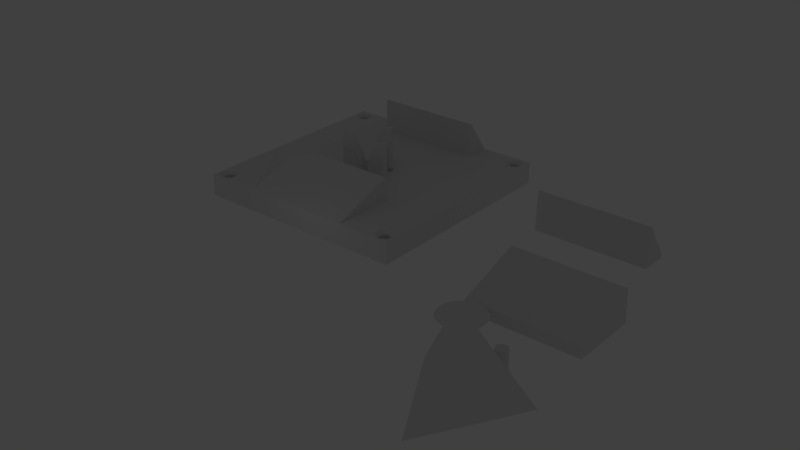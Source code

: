 # Source: Tetra_base_Inverted_jig_and_angle_guides_with_cutters.blend  (saved by Blender 2.78.0; exported with 4.5.12 LTS)
import bpy
from mathutils import Matrix  # noqa: F401  (used for matrix-valued properties, if any)

bpy.ops.wm.read_factory_settings(use_empty=True)
scene = bpy.context.scene
scene.name = 'Scene'

# ---- collections
col_collection_1 = bpy.data.collections.new('Collection 1'); scene.collection.children.link(col_collection_1)

# ---- world
world_world = bpy.data.worlds.new('World'); scene.world = world_world
world_world.color = (0.05088, 0.05088, 0.05088)
world_world.use_sun_shadow = False
world_world.sun_shadow_jitter_overblur = 0.0
world_world.cycles.sampling_method = 'MANUAL'

# ---- lights
light_point_003 = bpy.data.lights.new('Point.003', 'POINT')
light_point_003.transmission_factor = 0.0
light_point_003.energy = 200.0
light_point_003.shadow_buffer_clip_start = 0.5
light_point_003.shadow_soft_size = 1.0
light_point_003.shadow_maximum_resolution = 0.006
light_point_003.use_absolute_resolution = True
light_point_002 = bpy.data.lights.new('Point.002', 'POINT')
light_point_002.transmission_factor = 0.0
light_point_002.energy = 100.0
light_point_002.shadow_buffer_clip_start = 0.5
light_point_002.shadow_soft_size = 1.0
light_point_002.shadow_maximum_resolution = 0.006
light_point_002.use_absolute_resolution = True
light_point_001 = bpy.data.lights.new('Point.001', 'POINT')
light_point_001.transmission_factor = 0.0
light_point_001.energy = 50.0
light_point_001.shadow_buffer_clip_start = 0.5
light_point_001.shadow_soft_size = 1.0
light_point_001.shadow_maximum_resolution = 0.006
light_point_001.use_absolute_resolution = True
light_point = bpy.data.lights.new('Point', 'POINT')
light_point.transmission_factor = 0.0
light_point.energy = 500.0
light_point.shadow_buffer_clip_start = 0.5
light_point.shadow_soft_size = 1.0
light_point.shadow_maximum_resolution = 0.006
light_point.use_absolute_resolution = True

# ---- meshes
me_cube = bpy.data.meshes.new('Cube')
me_cube.from_pydata([(-10.0, -5.447, 2.936), (-10.0, -5.446, 4.409), (-10.0, 6.191, 2.936), (-10.0, 5.446, 14.68), (10.0, -5.447, 2.936), (10.0, -5.446, 4.409), (10.0, 6.191, 2.936), (10.0, 5.446, 14.68)], [], [(0, 1, 3, 2), (2, 3, 7, 6), (6, 7, 5, 4), (4, 5, 1, 0), (2, 6, 4, 0), (7, 3, 1, 5)])
me_cube.use_remesh_preserve_volume = False
me_cube.use_remesh_preserve_attributes = False
me_cube.use_mirror_vertex_groups = False
me_cube.update()
me_cube_004 = bpy.data.meshes.new('Cube.004')
me_cube_004.from_pydata([(-25.0, -14.94, -5.0), (-25.0, -14.94, -0.1545), (-25.0, 15.0, -5.0), (-25.0, 14.14, 10.13), (25.0, -14.94, -5.0), (25.0, -14.94, -0.1545), (25.0, 15.0, -5.0), (25.0, 14.14, 10.13)], [], [(0, 1, 3, 2), (2, 3, 7, 6), (6, 7, 5, 4), (4, 5, 1, 0), (2, 6, 4, 0), (7, 3, 1, 5)])
me_cube_004.use_remesh_preserve_volume = False
me_cube_004.use_remesh_preserve_attributes = False
me_cube_004.use_mirror_vertex_groups = False
me_cube_004.update()
me_cone_001 = bpy.data.meshes.new('Cone.001')
me_cone_001.from_pydata([(0.0, 10.0, 5.0), (1.253, 9.921, 5.0), (2.487, 9.686, 5.0), (3.681, 9.298, 5.0), (4.818, 8.763, 5.0), (5.878, 8.09, 5.0), (6.845, 7.29, 5.0), (7.705, 6.374, 5.0), (8.443, 5.358, 5.0), (9.048, 4.258, 5.0), (9.511, 3.09, 5.0), (9.823, 1.874, 5.0), (9.98, 0.6279, 5.0), (9.98, -0.6279, 5.0), (9.823, -1.874, 5.0), (9.511, -3.09, 5.0), (9.048, -4.258, 5.0), (8.443, -5.358, 5.0), (7.705, -6.374, 5.0), (6.845, -7.29, 5.0), (5.878, -8.09, 5.0), (4.818, -8.763, 5.0), (3.681, -9.298, 5.0), (2.487, -9.686, 5.0), (1.253, -9.921, 5.0), (-8.027e-06, -10.0, 5.0), (-1.253, -9.921, 5.0), (-2.487, -9.686, 5.0), (-3.681, -9.298, 5.0), (-4.818, -8.763, 5.0), (-5.878, -8.09, 5.0), (-6.845, -7.29, 5.0), (-7.705, -6.374, 5.0), (-8.443, -5.358, 5.0), (-9.048, -4.258, 5.0), (-9.511, -3.09, 5.0), (-9.823, -1.874, 5.0), (-9.98, -0.6279, 5.0), (-9.98, 0.6279, 5.0), (-9.823, 1.874, 5.0), (-9.511, 3.09, 5.0), (-9.048, 4.258, 5.0), (-8.443, 5.358, 5.0), (0.0, 0.0, -5.0), (-7.705, 6.374, 5.0), (-6.845, 7.29, 5.0), (-5.878, 8.09, 5.0), (-4.818, 8.763, 5.0), (-3.681, 9.298, 5.0), (-2.487, 9.686, 5.0), (-1.253, 9.921, 5.0)], [], [(43, 0, 1), (43, 1, 2), (43, 2, 3), (43, 3, 4), (43, 4, 5), (43, 5, 6), (43, 6, 7), (43, 7, 8), (43, 8, 9), (43, 9, 10), (43, 10, 11), (43, 11, 12), (43, 12, 13), (43, 13, 14), (43, 14, 15), (43, 15, 16), (43, 16, 17), (43, 17, 18), (43, 18, 19), (43, 19, 20), (43, 20, 21), (43, 21, 22), (43, 22, 23), (43, 23, 24), (43, 24, 25), (43, 25, 26), (43, 26, 27), (43, 27, 28), (43, 28, 29), (43, 29, 30), (43, 30, 31), (43, 31, 32), (43, 32, 33), (43, 33, 34), (43, 34, 35), (43, 35, 36), (43, 36, 37), (43, 37, 38), (43, 38, 39), (43, 39, 40), (43, 40, 41), (43, 41, 42), (43, 42, 44), (43, 44, 45), (43, 45, 46), (43, 46, 47), (43, 47, 48), (43, 48, 49), (1, 0, 50, 49, 48, 47, 46, 45, 44, 42, 41, 40, 39, 38, 37, 36, 35, 34, 33, 32, 31, 30, 29, 28, 27, 26, 25, 24, 23, 22, 21, 20, 19, 18, 17, 16, 15, 14, 13, 12, 11, 10, 9, 8, 7, 6, 5, 4, 3, 2), (43, 49, 50), (43, 50, 0)])
me_cone_001.use_remesh_preserve_volume = False
me_cone_001.use_remesh_preserve_attributes = False
me_cone_001.use_mirror_vertex_groups = False
me_cone_001.update()
me_cylinder_001 = bpy.data.meshes.new('Cylinder.001')
me_cylinder_001.from_pydata([(0.0, 5.0, -10.0), (0.0, 5.0, 10.0), (0.6267, 4.961, -10.0), (0.6267, 4.961, 10.0), (1.243, 4.843, -10.0), (1.243, 4.843, 10.0), (1.841, 4.649, -10.0), (1.841, 4.649, 10.0), (2.409, 4.382, -10.0), (2.409, 4.382, 10.0), (2.939, 4.045, -10.0), (2.939, 4.045, 10.0), (3.423, 3.645, -10.0), (3.423, 3.645, 10.0), (3.853, 3.187, -10.0), (3.853, 3.187, 10.0), (4.222, 2.679, -10.0), (4.222, 2.679, 10.0), (4.524, 2.129, -10.0), (4.524, 2.129, 10.0), (4.755, 1.545, -10.0), (4.755, 1.545, 10.0), (4.911, 0.9369, -10.0), (4.911, 0.9369, 10.0), (4.99, 0.314, -10.0), (4.99, 0.314, 10.0), (4.99, -0.314, -10.0), (4.99, -0.314, 10.0), (4.911, -0.9369, -10.0), (4.911, -0.9369, 10.0), (4.755, -1.545, -10.0), (4.755, -1.545, 10.0), (4.524, -2.129, -10.0), (4.524, -2.129, 10.0), (4.222, -2.679, -10.0), (4.222, -2.679, 10.0), (3.853, -3.187, -10.0), (3.853, -3.187, 10.0), (3.423, -3.645, -10.0), (3.423, -3.645, 10.0), (2.939, -4.045, -10.0), (2.939, -4.045, 10.0), (2.409, -4.382, -10.0), (2.409, -4.382, 10.0), (1.841, -4.649, -10.0), (1.841, -4.649, 10.0), (1.243, -4.843, -10.0), (1.243, -4.843, 10.0), (0.6267, -4.961, -10.0), (0.6267, -4.961, 10.0), (-4.013e-06, -5.0, -10.0), (-4.013e-06, -5.0, 10.0), (-0.6267, -4.961, -10.0), (-0.6267, -4.961, 10.0), (-1.243, -4.843, -10.0), (-1.243, -4.843, 10.0), (-1.841, -4.649, -10.0), (-1.841, -4.649, 10.0), (-2.409, -4.382, -10.0), (-2.409, -4.382, 10.0), (-2.939, -4.045, -10.0), (-2.939, -4.045, 10.0), (-3.423, -3.645, -10.0), (-3.423, -3.645, 10.0), (-3.853, -3.187, -10.0), (-3.853, -3.187, 10.0), (-4.222, -2.679, -10.0), (-4.222, -2.679, 10.0), (-4.524, -2.129, -10.0), (-4.524, -2.129, 10.0), (-4.755, -1.545, -10.0), (-4.755, -1.545, 10.0), (-4.911, -0.9369, -10.0), (-4.911, -0.9369, 10.0), (-4.99, -0.3139, -10.0), (-4.99, -0.3139, 10.0), (-4.99, 0.314, -10.0), (-4.99, 0.314, 10.0), (-4.911, 0.9369, -10.0), (-4.911, 0.9369, 10.0), (-4.755, 1.545, -10.0), (-4.755, 1.545, 10.0), (-4.524, 2.129, -10.0), (-4.524, 2.129, 10.0), (-4.222, 2.679, -10.0), (-4.222, 2.679, 10.0), (-3.853, 3.187, -10.0), (-3.853, 3.187, 10.0), (-3.423, 3.645, -10.0), (-3.423, 3.645, 10.0), (-2.939, 4.045, -10.0), (-2.939, 4.045, 10.0), (-2.409, 4.382, -10.0), (-2.409, 4.382, 10.0), (-1.841, 4.649, -10.0), (-1.841, 4.649, 10.0), (-1.243, 4.843, -10.0), (-1.243, 4.843, 10.0), (-0.6267, 4.961, -10.0), (-0.6267, 4.961, 10.0)], [], [(0, 1, 3, 2), (2, 3, 5, 4), (4, 5, 7, 6), (6, 7, 9, 8), (8, 9, 11, 10), (10, 11, 13, 12), (12, 13, 15, 14), (14, 15, 17, 16), (16, 17, 19, 18), (18, 19, 21, 20), (20, 21, 23, 22), (22, 23, 25, 24), (24, 25, 27, 26), (26, 27, 29, 28), (28, 29, 31, 30), (30, 31, 33, 32), (32, 33, 35, 34), (34, 35, 37, 36), (36, 37, 39, 38), (38, 39, 41, 40), (40, 41, 43, 42), (42, 43, 45, 44), (44, 45, 47, 46), (46, 47, 49, 48), (48, 49, 51, 50), (50, 51, 53, 52), (52, 53, 55, 54), (54, 55, 57, 56), (56, 57, 59, 58), (58, 59, 61, 60), (60, 61, 63, 62), (62, 63, 65, 64), (64, 65, 67, 66), (66, 67, 69, 68), (68, 69, 71, 70), (70, 71, 73, 72), (72, 73, 75, 74), (74, 75, 77, 76), (76, 77, 79, 78), (78, 79, 81, 80), (80, 81, 83, 82), (82, 83, 85, 84), (84, 85, 87, 86), (86, 87, 89, 88), (88, 89, 91, 90), (90, 91, 93, 92), (92, 93, 95, 94), (94, 95, 97, 96), (3, 1, 99, 97, 95, 93, 91, 89, 87, 85, 83, 81, 79, 77, 75, 73, 71, 69, 67, 65, 63, 61, 59, 57, 55, 53, 51, 49, 47, 45, 43, 41, 39, 37, 35, 33, 31, 29, 27, 25, 23, 21, 19, 17, 15, 13, 11, 9, 7, 5), (96, 97, 99, 98), (98, 99, 1, 0), (0, 2, 4, 6, 8, 10, 12, 14, 16, 18, 20, 22, 24, 26, 28, 30, 32, 34, 36, 38, 40, 42, 44, 46, 48, 50, 52, 54, 56, 58, 60, 62, 64, 66, 68, 70, 72, 74, 76, 78, 80, 82, 84, 86, 88, 90, 92, 94, 96, 98)])
me_cylinder_001.use_remesh_preserve_volume = False
me_cylinder_001.use_remesh_preserve_attributes = False
me_cylinder_001.use_mirror_vertex_groups = False
me_cylinder_001.update()
me_cone = bpy.data.meshes.new('Cone')
me_cone.from_pydata([(2.031e-06, -26.83, -9.484), (-23.23, 13.41, -9.484), (-2.031e-06, 5.722e-06, 28.45), (23.23, 13.41, -9.484)], [], [(0, 2, 1), (1, 2, 3), (3, 2, 0), (0, 1, 3)])
me_cone.use_remesh_preserve_volume = False
me_cone.use_remesh_preserve_attributes = False
me_cone.use_mirror_vertex_groups = False
me_cone.update()
me_cube_002 = bpy.data.meshes.new('Cube.002')
me_cube_002.from_pydata([(25.0, 39.09, 25.4), (-25.0, 39.09, 25.4), (-25.0, -49.93, 5.155), (-25.0, -49.93, 10.0), (-25.0, -19.99, 5.155), (-25.0, -20.85, 20.28), (25.0, -49.93, 5.155), (25.0, -49.93, 10.0), (25.0, -19.99, 5.155), (25.0, -20.85, 20.28), (0.0, 13.51, 26.29), (11.7, -6.753, 26.29), (-11.7, -6.753, 26.29), (-50.0, -50.0, 0.0), (-50.0, -50.0, 10.0), (-50.0, 50.0, 0.0), (-50.0, 50.0, 10.0), (50.0, -50.0, 0.0), (50.0, -50.0, 10.0), (50.0, 50.0, 0.0), (50.0, 50.0, 10.0), (0.0, 13.51, 10.0), (11.7, -6.753, 10.0), (-11.7, -6.753, 10.0), (-9.173, -2.383, 26.29), (-6.65, -6.753, 26.29), (2.523, 9.135, 26.29), (-2.523, 9.135, 26.29), (9.173, -2.383, 26.29), (6.65, -6.753, 26.29), (-1.841, -4.649, 0.0), (-1.841, -4.649, 11.54), (4.222, -2.679, 0.0), (4.222, -2.679, 14.58), (3.853, -3.187, 0.0), (3.853, -3.187, 14.4), (3.423, -3.645, 0.0), (3.423, -3.645, 13.99), (4.99, 0.314, 0.0), (4.99, 0.314, 12.23), (4.524, -2.129, 0.0), (4.524, -2.129, 14.54), (4.755, -1.545, 0.0), (4.755, -1.545, 14.29), (2.409, -4.382, 0.0), (2.409, -4.382, 12.55), (-3.423, -3.645, 0.0), (-3.423, -3.645, 13.99), (2.939, -4.045, 0.0), (2.939, -4.045, 13.37), (1.841, -4.649, 0.0), (1.841, -4.649, 11.54), (0.0, 5.0, 0.0), (0.0, 5.0, 14.59), (1.841, 4.649, 0.0), (1.841, 4.649, 13.6), (0.6267, 4.961, 0.0), (0.6267, 4.961, 14.48), (1.243, 4.843, 0.0), (1.243, 4.843, 14.15), (-2.409, -4.382, 0.0), (-2.409, -4.382, 12.55), (-2.939, -4.045, 0.0), (-2.939, -4.045, 13.37), (-3.853, -3.187, 0.0), (-3.853, -3.187, 14.4), (-4.222, -2.679, 0.0), (-4.222, -2.679, 14.58), (4.911, -0.9369, 0.0), (4.911, -0.9369, 13.81), (4.99, -0.314, 0.0), (4.99, -0.314, 13.12), (4.911, 0.9369, 0.0), (4.911, 0.9369, 11.16), (2.409, 4.382, 0.0), (2.409, 4.382, 12.84), (2.939, 4.045, 0.0), (2.939, 4.045, 11.89), (-1.243, 4.843, 0.0), (-1.243, 4.843, 14.15), (-0.6267, 4.961, 0.0), (-0.6267, 4.961, 14.48), (-4.99, 0.314, 0.0), (-4.99, 0.314, 12.23), (-4.911, 0.9369, 0.0), (-4.911, 0.9369, 11.16), (-4.99, -0.3139, 0.0), (-4.99, -0.3139, 13.12), (-2.939, 4.045, 0.0), (-2.939, 4.045, 11.89), (-2.409, 4.382, 0.0), (-2.409, 4.382, 12.84), (-1.841, 4.649, 0.0), (-1.841, 4.649, 13.6), (-4.524, -2.129, 0.0), (-4.524, -2.129, 14.54), (-4.755, -1.545, 0.0), (-4.755, -1.545, 14.29), (-4.911, -0.9369, 0.0), (-4.911, -0.9369, 13.81), (-0.623, -9.171, 10.0), (-0.623, -9.171, 0.0), (-0.9221, -9.074, 10.0), (-0.9221, -9.074, 0.0), (2.115, -8.089, 10.0), (2.115, -8.089, 8.583e-06), (1.93, -8.343, 10.0), (1.93, -8.343, 0.0), (-0.314, -9.23, 10.0), (-0.314, -9.23, 0.0), (1.715, -8.572, 10.0), (1.715, -8.572, 0.0), (2.382, -5.977, 14.74), (2.382, -5.977, -1.192e-07), (2.5, -6.592, 15.9), (2.5, -6.753, 16.13), (2.5, -6.592, -1.192e-07), (2.5, -6.753, 10.0), (2.115, -5.41, 13.28), (2.115, -5.41, 0.0), (2.267, -7.814, 10.0), (2.267, -7.814, 6.437e-06), (2.267, -5.685, 14.04), (2.267, -5.685, 0.0), (2.382, -7.522, 10.0), (2.382, -7.522, -7.987e-06), (1.207, -8.94, 10.0), (1.207, -8.94, 0.0), (-1.715, -8.572, 10.0), (-1.715, -8.572, 0.0), (1.472, -8.772, 10.0), (1.472, -8.772, 0.0), (0.9221, -9.074, 10.0), (0.9221, -9.074, 0.0), (-1.207, -8.94, 10.0), (-1.207, -8.94, 0.0), (-1.472, -8.772, 10.0), (-1.472, -8.772, 0.0), (-1.93, -8.343, 10.0), (-1.93, -8.343, 0.0), (-2.115, -8.089, 10.0), (-2.115, -8.089, 0.0), (2.461, -7.218, 10.0), (2.461, -7.218, -7.987e-06), (2.5, -6.906, 10.0), (2.5, -6.906, 2.384e-07), (2.461, -6.281, 15.36), (2.461, -6.281, -1.192e-07), (-2.011e-06, -9.249, 10.0), (-2.011e-06, -9.249, 0.0), (0.314, -9.23, 10.0), (0.314, -9.23, 0.0), (0.623, -9.171, 10.0), (0.623, -9.171, 0.0), (1.715, -4.927, 11.62), (1.715, -4.927, 0.0), (1.509, -4.757, 0.0), (1.93, -5.156, 12.47), (1.93, -5.156, 0.0), (1.509, -4.757, 10.87), (-2.5, -6.592, 0.0), (-2.5, -6.592, 15.9), (-2.461, -6.281, 0.0), (-2.461, -6.281, 15.36), (-2.267, -5.685, 0.0), (-2.267, -5.685, 14.04), (-2.115, -5.41, 0.0), (-2.115, -5.41, 13.28), (-2.5, -6.906, 10.0), (-2.5, -6.753, 10.0), (-2.5, -6.906, 0.0), (-2.5, -6.753, 16.13), (-1.509, -4.757, 0.0), (-1.509, -4.757, 10.87), (-1.715, -4.927, -4.768e-07), (-1.715, -4.927, 11.62), (-2.267, -7.814, 10.0), (-2.267, -7.814, 0.0), (-2.382, -5.977, 0.0), (-2.382, -5.977, 14.74), (-2.382, -7.522, 10.0), (-2.382, -7.522, 0.0), (-2.461, -7.218, 10.0), (-2.461, -7.218, 0.0), (-1.93, -5.156, 0.0), (-1.93, -5.156, 12.47), (5.225, 0.9549, -9.298e-06), (5.225, 0.9549, 11.9), (4.926, 1.052, -3.338e-06), (4.926, 1.052, 11.03), (7.963, 2.037, 0.0), (7.963, 2.037, 10.0), (7.778, 1.783, 0.0), (7.778, 1.783, 10.0), (5.534, 0.8961, 0.0), (5.52, 0.8988, 0.0), (5.534, 0.8961, 12.74), (7.563, 1.554, 0.0), (7.563, 1.554, 10.0), (8.23, 4.149, 10.0), (8.23, 4.149, -9.298e-06), (8.348, 3.533, 0.0), (8.348, 3.533, 10.0), (7.963, 4.716, 10.0), (7.963, 4.716, -3.338e-06), (8.115, 2.312, 0.0), (8.115, 2.312, 10.0), (8.115, 4.441, 10.0), (8.115, 4.441, -3.338e-06), (8.23, 2.604, 0.0), (8.23, 2.604, 10.0), (7.055, 1.186, 0.0), (7.097, 1.213, 10.0), (7.055, 1.186, 16.06), (7.32, 1.354, 0.0), (7.32, 1.354, 10.0), (7.097, 1.213, 16.12), (6.77, 1.052, 0.0), (6.77, 1.052, 15.55), (5.848, 5.876, -1.466e-05), (5.848, 5.876, 10.0), (6.77, 5.701, -7.391e-06), (6.77, 5.701, 10.0), (6.162, 5.857, -1.466e-05), (6.162, 5.857, 10.0), (6.471, 5.798, -7.391e-06), (6.471, 5.798, 10.0), (4.876, 1.075, 0.0), (4.876, 1.075, 10.87), (8.309, 2.908, 0.0), (8.309, 2.908, 10.0), (8.348, 3.219, 0.0), (8.348, 3.219, 10.0), (8.309, 3.845, 0.0), (8.309, 3.845, 10.0), (5.848, 0.8764, 0.0), (5.848, 0.8764, 13.54), (6.162, 0.8961, 0.0), (6.162, 0.8961, 14.28), (6.471, 0.9549, 0.0), (6.471, 0.9549, 14.95), (7.563, 5.199, 9.418e-06), (7.563, 5.199, 10.0), (7.055, 5.567, 0.0), (7.055, 5.567, 10.0), (7.778, 4.97, 9.418e-06), (7.778, 4.97, 10.0), (7.32, 5.399, 0.0), (7.32, 5.399, 10.0), (5.225, 5.798, -1.192e-07), (5.225, 5.798, 10.0), (5.534, 5.857, -1.192e-07), (5.534, 5.857, 10.0), (3.368, 3.69, 10.89), (3.387, 3.845, -1.192e-07), (3.368, 3.69, 0.0), (3.387, 3.845, 11.33), (3.581, 4.441, -1.192e-07), (3.581, 4.441, 13.01), (3.733, 4.716, -1.192e-07), (3.733, 4.716, 13.79), (4.376, 5.399, -1.192e-07), (4.599, 5.54, 16.12), (4.376, 5.399, 15.72), (4.641, 5.567, -1.192e-07), (4.641, 5.567, 10.0), (4.599, 5.54, 10.0), (4.926, 5.701, -1.192e-07), (4.926, 5.701, 10.0), (4.133, 5.199, -1.192e-07), (4.133, 5.199, 15.16), (3.466, 4.149, -1.192e-07), (3.466, 4.149, 12.19), (8.282, 3.948, 0.0), (3.918, 4.97, -1.192e-07), (3.918, 4.97, 14.51), (-6.471, 0.9549, -1.192e-07), (-6.471, 0.9549, 14.95), (-6.77, 1.052, -1.192e-07), (-6.77, 1.052, 15.55), (-6.162, 0.8961, -1.192e-07), (-6.162, 0.8961, 14.28), (-3.466, 4.149, -1.192e-07), (-3.466, 4.149, 12.19), (-3.733, 4.716, -1.192e-07), (-3.733, 4.716, 13.79), (-3.581, 4.441, -1.192e-07), (-3.581, 4.441, 13.01), (-7.563, 1.554, -1.192e-07), (-7.563, 1.554, 10.0), (-4.926, 1.052, 0.0), (-4.926, 1.052, 11.03), (-4.876, 1.075, 0.0), (-4.876, 1.075, 10.87), (-5.848, 5.876, 10.0), (-5.848, 5.876, -1.192e-07), (-4.926, 5.701, 10.0), (-4.926, 5.701, -1.192e-07), (-5.534, 5.857, 10.0), (-5.534, 5.857, -1.192e-07), (-5.225, 5.798, 10.0), (-5.225, 5.798, -1.192e-07), (-7.055, 1.186, -1.192e-07), (-7.097, 1.213, 10.0), (-7.055, 1.186, 16.06), (-7.097, 1.213, 16.12), (-7.32, 1.354, -1.192e-07), (-7.32, 1.354, 10.0), (-7.778, 1.783, -1.192e-07), (-7.778, 1.783, 10.0), (-7.963, 2.037, -1.192e-07), (-7.963, 2.037, 10.0), (-3.368, 3.69, 0.0), (-3.387, 3.845, -1.192e-07), (-3.387, 3.845, 11.33), (-3.368, 3.69, 10.89), (-5.848, 0.8764, -2.384e-07), (-5.848, 0.8764, 13.54), (-5.534, 0.8961, -2.384e-07), (-5.534, 0.8961, 12.74), (-5.225, 0.9549, -1.192e-07), (-5.225, 0.9549, 11.9), (-4.133, 5.199, -1.192e-07), (-4.133, 5.199, 15.16), (-4.641, 5.567, 10.0), (-4.641, 5.567, -1.192e-07), (-4.599, 5.54, 10.0), (-4.599, 5.54, 16.12), (-3.918, 4.97, -1.192e-07), (-3.918, 4.97, 14.51), (-4.376, 5.399, -1.192e-07), (-4.376, 5.399, 15.72), (-6.471, 5.798, 10.0), (-6.471, 5.798, 0.0), (-6.162, 5.857, 10.0), (-6.162, 5.857, -1.192e-07), (-8.348, 3.533, 10.0), (-8.348, 3.533, -2.384e-07), (-8.309, 3.845, 10.0), (-8.309, 3.845, -2.384e-07), (-8.115, 4.441, 0.0), (-8.115, 4.441, 10.0), (-7.963, 4.716, 0.0), (-7.963, 4.716, 10.0), (-8.348, 3.219, -1.192e-07), (-8.348, 3.219, 10.0), (-7.32, 5.399, 0.0), (-7.32, 5.399, 10.0), (-7.055, 5.567, 0.0), (-7.055, 5.567, 10.0), (-6.77, 5.701, 10.0), (-6.77, 5.701, 0.0), (-7.563, 5.199, -1.192e-07), (-7.563, 5.199, 10.0), (-8.115, 2.312, -1.192e-07), (-8.115, 2.312, 10.0), (-8.23, 4.149, -1.192e-07), (-8.23, 4.149, 10.0), (-8.23, 2.604, -1.192e-07), (-8.23, 2.604, 10.0), (-8.309, 2.908, -1.192e-07), (-8.309, 2.908, 10.0), (-7.778, 4.97, -1.192e-07), (-7.778, 4.97, 10.0), (44.38, 42.58, -2.384e-07), (44.08, 42.68, -2.384e-07), (47.11, 43.66, -2.384e-07), (46.93, 43.41, -2.384e-07), (44.69, 42.52, -2.384e-07), (46.71, 43.18, -2.384e-07), (47.38, 45.77, -2.384e-07), (47.5, 45.16, -2.384e-07), (47.11, 46.34, -2.384e-07), (47.27, 43.94, -2.384e-07), (47.27, 46.06, -2.384e-07), (47.38, 44.23, -2.384e-07), (46.21, 42.81, -2.384e-07), (43.29, 43.18, 0.0), (46.47, 42.98, -2.384e-07), (45.92, 42.68, -2.384e-07), (45.0, 47.5, 0.0), (45.92, 47.32, 0.0), (45.31, 47.48, 0.0), (45.62, 47.42, 0.0), (43.79, 42.81, -2.384e-07), (43.6, 42.93, 0.0), (43.53, 42.98, -1.609e-05), (43.07, 43.41, 0.0), (42.89, 43.66, 0.0), (47.46, 44.53, -2.384e-07), (47.5, 44.84, -2.384e-07), (47.46, 45.47, -2.384e-07), (45.0, 42.5, -2.384e-07), (45.31, 42.52, -2.384e-07), (45.62, 42.58, -2.384e-07), (46.71, 46.82, 0.0), (46.21, 47.19, 0.0), (46.93, 46.59, -2.384e-07), (46.92, 46.6, 0.0), (46.47, 47.02, 0.0), (44.38, 47.42, 0.0), (44.69, 47.48, 0.0), (42.5, 45.16, 0.0), (42.54, 45.47, 0.0), (42.73, 46.06, 0.0), (42.89, 46.34, 0.0), (42.5, 44.84, 0.0), (43.53, 47.02, 0.0), (43.79, 47.19, 0.0), (44.08, 47.32, 0.0), (43.29, 46.82, 0.0), (42.73, 43.94, 0.0), (42.62, 45.77, 0.0), (42.62, 44.23, 0.0), (42.54, 44.53, 0.0), (43.07, 46.59, 0.0), (-45.62, 42.58, 1.192e-07), (-45.92, 42.68, 1.192e-07), (-42.89, 43.66, 0.0), (-43.07, 43.41, 0.0), (-45.31, 42.52, 1.192e-07), (-43.29, 43.18, 1.192e-07), (-42.62, 45.77, -5.96e-07), (-42.5, 45.16, -4.768e-07), (-42.89, 46.34, -5.96e-07), (-42.73, 43.94, -2.384e-07), (-42.73, 46.06, -5.96e-07), (-42.62, 44.23, -2.384e-07), (-43.79, 42.81, 1.192e-07), (-46.71, 43.18, 1.192e-07), (-43.53, 42.98, 1.192e-07), (-44.08, 42.68, 1.192e-07), (-45.0, 47.5, -4.768e-07), (-44.08, 47.32, -5.96e-07), (-44.69, 47.48, -4.768e-07), (-44.38, 47.42, -5.96e-07), (-46.21, 42.81, 1.192e-07), (-46.47, 42.98, 1.192e-07), (-46.93, 43.41, 1.192e-07), (-47.11, 43.66, 1.192e-07), (-42.54, 44.53, -2.384e-07), (-42.5, 44.84, -4.768e-07), (-42.54, 45.47, -5.96e-07), (-45.0, 42.5, 1.192e-07), (-44.69, 42.52, 1.192e-07), (-44.38, 42.58, 1.192e-07), (-43.29, 46.82, -5.96e-07), (-43.79, 47.19, -5.96e-07), (-43.07, 46.59, -5.96e-07), (-43.53, 47.02, -5.96e-07), (-45.62, 47.42, -2.384e-07), (-45.31, 47.48, -2.384e-07), (-47.5, 45.16, 1.192e-07), (-47.46, 45.47, 1.192e-07), (-47.27, 46.06, 1.192e-07), (-47.11, 46.34, 1.192e-07), (-47.5, 44.84, 1.192e-07), (-46.47, 47.02, 0.0), (-46.21, 47.19, -2.384e-07), (-45.92, 47.32, -2.384e-07), (-46.71, 46.82, 1.192e-07), (-47.27, 43.94, 1.192e-07), (-47.38, 45.77, 1.192e-07), (-47.38, 44.23, 1.192e-07), (-47.46, 44.53, 1.192e-07), (-46.93, 46.59, 0.0), (-45.62, -47.42, 0.0), (-45.92, -47.32, 0.0), (-42.89, -46.34, 0.0), (-43.07, -46.59, 0.0), (-45.31, -47.48, 0.0), (-43.29, -46.82, 0.0), (-42.62, -44.23, 0.0), (-42.5, -44.84, 0.0), (-42.89, -43.66, -2.027e-06), (-42.73, -46.06, 0.0), (-42.73, -43.94, 0.0), (-42.62, -45.77, 0.0), (-43.79, -47.19, 0.0), (-46.71, -46.82, 1.311e-06), (-43.53, -47.02, 0.0), (-44.08, -47.32, 0.0), (-45.0, -42.5, 1.192e-07), (-44.08, -42.68, 2.384e-07), (-44.69, -42.52, 1.192e-07), (-44.38, -42.58, 1.192e-07), (-46.21, -47.19, 0.0), (-46.47, -47.02, 0.0), (-46.93, -46.59, -2.384e-07), (-46.92, -46.6, 0.0), (-47.11, -46.34, 1.192e-07), (-42.54, -45.47, 0.0), (-42.5, -45.16, 0.0), (-42.54, -44.53, 0.0), (-45.0, -47.5, 0.0), (-44.69, -47.48, 0.0), (-44.38, -47.42, 0.0), (-43.29, -43.18, 2.861e-06), (-43.79, -42.81, -2.384e-07), (-43.07, -43.41, -3.338e-06), (-43.6, -42.93, 0.0), (-43.53, -42.98, -5.841e-06), (-45.62, -42.58, 1.192e-07), (-45.31, -42.52, 1.192e-07), (-47.5, -44.84, 1.192e-07), (-47.46, -44.53, 1.192e-07), (-47.27, -43.94, 1.192e-07), (-47.11, -43.66, 1.192e-07), (-47.5, -45.16, 1.192e-07), (-46.47, -42.98, 1.192e-07), (-46.21, -42.81, 1.192e-07), (-45.92, -42.68, 1.192e-07), (-46.71, -43.18, 1.192e-07), (-47.27, -46.06, 1.192e-07), (-47.38, -44.23, 1.192e-07), (-47.38, -45.77, 1.192e-07), (-47.46, -45.47, 1.192e-07), (-46.93, -43.41, 1.192e-07), (44.38, -47.42, -2.384e-07), (44.08, -47.32, -2.384e-07), (47.11, -46.34, 0.0), (46.93, -46.59, 0.0), (44.69, -47.48, -2.384e-07), (46.71, -46.82, 0.0), (47.38, -44.23, 0.0), (47.5, -44.84, 0.0), (47.11, -43.66, -2.384e-07), (47.27, -46.06, 0.0), (47.27, -43.94, -2.384e-07), (47.38, -45.77, 0.0), (46.21, -47.19, 1.192e-07), (43.29, -46.82, -2.384e-07), (46.47, -47.02, 8.345e-07), (45.92, -47.32, -2.384e-07), (45.0, -42.5, -2.384e-07), (45.92, -42.68, -2.384e-07), (45.31, -42.52, -2.384e-07), (45.62, -42.58, -2.384e-07), (43.79, -47.19, -2.384e-07), (43.53, -47.02, 0.0), (43.07, -46.59, -2.384e-07), (42.89, -46.34, -2.384e-07), (47.46, -45.47, 0.0), (47.5, -45.16, 0.0), (47.46, -44.53, 0.0), (45.0, -47.5, -2.384e-07), (45.31, -47.48, -2.384e-07), (45.62, -47.42, -2.384e-07), (46.71, -43.18, -2.384e-07), (46.21, -42.81, -2.384e-07), (46.93, -43.41, -2.384e-07), (46.47, -42.98, -2.384e-07), (44.38, -42.58, -2.384e-07), (44.69, -42.52, -2.384e-07), (42.5, -44.84, 0.0), (42.54, -44.53, 0.0), (42.73, -43.94, 1.311e-06), (42.89, -43.66, -9.537e-07), (42.5, -45.16, 0.0), (43.53, -42.98, 0.0), (43.79, -42.81, -2.384e-07), (44.08, -42.68, 1.192e-07), (43.29, -43.18, 1.192e-07), (42.73, -46.06, -2.384e-07), (42.62, -44.23, 0.0), (42.62, -45.77, -2.384e-07), (42.54, -45.47, 0.0), (43.07, -43.41, 0.0), (-41.07, -45.75, 10.0), (-41.01, -45.25, 10.0), (-42.54, -45.47, 8.505), (-42.54, -45.47, 8.505), (-42.5, -45.16, 8.505), (-41.2, -46.24, 10.0), (-42.62, -45.77, 8.505), (-42.62, -45.77, 8.504), (-41.38, -46.7, 10.0), (-42.73, -46.06, 8.504), (-42.73, -46.07, 8.504), (-41.62, -47.14, 10.0), (-42.89, -46.34, 8.503), (-42.89, -46.34, 8.504), (-41.92, -47.55, 10.0), (-43.07, -46.6, 8.503), (-43.07, -46.59, 8.503), (-43.07, -48.51, 10.0), (-43.53, -48.72, 10.0), (-44.08, -47.32, 8.501), (-44.08, -47.32, 8.501), (-43.8, -47.19, 8.501), (-42.26, -47.92, 10.0), (-42.65, -48.24, 10.0), (-43.53, -47.02, 8.502), (-43.53, -47.02, 8.502), (-43.29, -46.82, 8.502), (-43.29, -46.82, 8.502), (-44.01, -48.87, 10.0), (-44.38, -47.42, 8.5), (-44.38, -47.42, 8.5), (-44.5, -48.97, 10.0), (-44.69, -47.48, 8.5), (-44.69, -47.48, 8.5), (-45.0, -49.0, 10.0), (-45.0, -47.5, 8.5), (-46.93, -46.59, 8.503), (-47.11, -46.34, 8.503), (-48.38, -47.14, 10.0), (-46.93, -46.6, 8.503), (-48.08, -47.55, 10.0), (-48.8, -46.24, 10.0), (-48.93, -45.75, 10.0), (-47.38, -45.77, 8.504), (-47.38, -45.77, 8.505), (-47.46, -45.47, 8.505), (-48.99, -45.25, 10.0), (-47.46, -45.47, 8.505), (-47.5, -45.16, 8.505), (-45.99, -48.87, 10.0), (-46.47, -48.72, 10.0), (-45.62, -47.42, 8.5), (-45.62, -47.42, 8.5), (-45.92, -47.32, 8.501), (-48.62, -46.7, 10.0), (-47.27, -46.06, 8.504), (-47.27, -46.07, 8.504), (-46.93, -48.51, 10.0), (-46.2, -47.19, 8.501), (-46.21, -47.19, 8.501), (-46.47, -47.02, 8.502), (-47.35, -48.24, 10.0), (-46.47, -47.02, 8.502), (-47.74, -47.92, 10.0), (-46.71, -46.82, 8.502), (-45.5, -48.97, 10.0), (-45.31, -47.48, 8.5), (-45.31, -47.48, 8.5), (-45.92, -47.32, 8.501), (-47.11, -46.34, 8.504), (-46.71, -46.82, 8.502), (-47.95, -47.69, 10.0), (-41.01, -44.75, 10.0), (-42.5, -44.84, 8.505), (-42.5, -44.84, 8.505), (-42.5, -45.16, 8.505), (-41.07, -44.25, 10.0), (-42.54, -44.53, 8.505), (-42.54, -44.53, 8.505), (-43.79, -47.19, 8.501), (-48.99, -44.75, 10.0), (-47.5, -45.16, 8.505), (-47.5, -44.84, 8.505), (-47.5, -44.84, 8.505), (-48.93, -44.25, 10.0), (-47.46, -44.53, 8.505), (-47.46, -44.53, 8.505), (-41.2, -43.76, 10.0), (-42.62, -44.23, 8.505), (-42.62, -44.23, 8.504), (-41.38, -43.3, 10.0), (-42.73, -43.93, 8.504), (-42.73, -43.94, 8.504), (-48.8, -43.76, 10.0), (-47.38, -44.23, 8.504), (-47.38, -44.23, 8.505), (-48.62, -43.3, 10.0), (-47.27, -43.94, 8.504), (-47.27, -43.93, 8.504), (-41.62, -42.86, 10.0), (-42.89, -43.66, 8.504), (-42.89, -43.66, 8.503), (-41.92, -42.45, 10.0), (-43.07, -43.4, 8.503), (-43.07, -43.41, 8.503), (-48.38, -42.86, 10.0), (-47.11, -43.66, 8.504), (-47.11, -43.66, 8.503), (-48.08, -42.45, 10.0), (-46.93, -43.4, 8.503), (-46.93, -43.41, 8.503), (-42.26, -42.08, 10.0), (-43.29, -43.18, 8.502), (-43.29, -43.18, 8.502), (-42.65, -41.76, 10.0), (-43.53, -42.98, 8.502), (-43.53, -42.98, 8.502), (-47.74, -42.08, 10.0), (-47.35, -41.76, 10.0), (-46.47, -42.98, 8.502), (-46.71, -43.18, 8.502), (-46.47, -42.98, 8.502), (-46.71, -43.18, 8.502), (-43.07, -41.49, 10.0), (-42.69, -41.74, 10.0), (-43.8, -42.81, 8.501), (-43.79, -42.81, 8.501), (-43.53, -41.28, 10.0), (-44.08, -42.68, 8.501), (-44.08, -42.68, 8.501), (-44.01, -41.13, 10.0), (-44.38, -42.58, 8.5), (-44.38, -42.58, 8.5), (-46.93, -41.49, 10.0), (-46.2, -42.81, 8.501), (-46.21, -42.81, 8.501), (-46.47, -41.28, 10.0), (-45.92, -42.68, 8.501), (-45.92, -42.68, 8.501), (-45.99, -41.13, 10.0), (-45.62, -42.58, 8.5), (-45.62, -42.58, 8.5), (-44.5, -41.03, 10.0), (-44.69, -42.52, 8.5), (-44.69, -42.52, 8.5), (-45.0, -41.0, 10.0), (-45.0, -42.5, 8.5), (-45.5, -41.03, 10.0), (-45.31, -42.52, 8.5), (-45.31, -42.52, 8.5), (48.99, -45.25, 10.0), (48.93, -45.75, 10.0), (47.46, -45.47, 8.505), (47.46, -45.47, 8.505), (47.5, -45.16, 8.505), (48.8, -46.24, 10.0), (47.38, -45.77, 8.505), (47.38, -45.77, 8.504), (48.62, -46.7, 10.0), (47.27, -46.06, 8.504), (47.27, -46.07, 8.504), (48.38, -47.14, 10.0), (47.11, -46.34, 8.504), (47.11, -46.34, 8.503), (48.08, -47.55, 10.0), (46.93, -46.59, 8.503), (46.93, -46.6, 8.503), (46.93, -48.51, 10.0), (46.47, -48.72, 10.0), (46.2, -47.19, 8.501), (45.92, -47.32, 8.501), (45.92, -47.32, 8.501), (47.35, -48.24, 10.0), (47.74, -47.92, 10.0), (46.71, -46.82, 8.502), (46.47, -47.02, 8.502), (46.47, -47.02, 8.502), (47.95, -47.69, 10.0), (46.71, -46.82, 8.502), (45.99, -48.87, 10.0), (45.62, -47.42, 8.5), (45.62, -47.42, 8.5), (45.5, -48.97, 10.0), (45.31, -47.48, 8.5), (45.31, -47.48, 8.5), (45.0, -49.0, 10.0), (45.0, -47.5, 8.5), (41.92, -47.55, 10.0), (41.62, -47.14, 10.0), (43.07, -46.6, 8.503), (43.07, -46.59, 8.503), (42.89, -46.34, 8.503), (41.2, -46.24, 10.0), (42.62, -45.77, 8.504), (42.62, -45.77, 8.505), (41.07, -45.75, 10.0), (42.54, -45.47, 8.505), (42.54, -45.47, 8.505), (42.5, -45.16, 8.505), (41.01, -45.25, 10.0), (44.01, -48.87, 10.0), (43.53, -48.72, 10.0), (44.38, -47.42, 8.5), (44.38, -47.42, 8.5), (44.08, -47.32, 8.501), (41.38, -46.7, 10.0), (42.73, -46.07, 8.504), (42.73, -46.06, 8.504), (43.07, -48.51, 10.0), (42.65, -48.24, 10.0), (43.8, -47.19, 8.501), (43.79, -47.19, 8.501), (43.53, -47.02, 8.502), (42.26, -47.92, 10.0), (43.53, -47.02, 8.502), (43.29, -46.82, 8.502), (44.5, -48.97, 10.0), (44.69, -47.48, 8.5), (44.69, -47.48, 8.5), (44.08, -47.32, 8.501), (42.89, -46.34, 8.504), (43.29, -46.82, 8.502), (48.99, -44.75, 10.0), (47.5, -44.84, 8.505), (47.5, -45.16, 8.505), (47.5, -44.84, 8.505), (48.93, -44.25, 10.0), (47.46, -44.53, 8.505), (47.46, -44.53, 8.505), (46.21, -47.19, 8.501), (41.01, -44.75, 10.0), (42.5, -44.84, 8.505), (42.5, -44.84, 8.505), (42.5, -45.16, 8.505), (41.07, -44.25, 10.0), (42.54, -44.53, 8.505), (42.54, -44.53, 8.505), (48.8, -43.76, 10.0), (47.38, -44.23, 8.505), (47.38, -44.23, 8.504), (48.62, -43.3, 10.0), (47.27, -43.93, 8.504), (47.27, -43.94, 8.504), (41.2, -43.76, 10.0), (42.62, -44.23, 8.504), (42.62, -44.23, 8.505), (41.38, -43.3, 10.0), (42.73, -43.93, 8.504), (42.73, -43.94, 8.504), (48.38, -42.86, 10.0), (47.11, -43.66, 8.504), (47.11, -43.66, 8.503), (48.08, -42.45, 10.0), (46.93, -43.41, 8.503), (46.93, -43.4, 8.503), (41.62, -42.86, 10.0), (42.89, -43.66, 8.503), (42.89, -43.66, 8.504), (41.92, -42.45, 10.0), (43.07, -43.4, 8.503), (43.07, -43.41, 8.503), (47.74, -42.08, 10.0), (46.71, -43.18, 8.502), (46.71, -43.18, 8.502), (47.35, -41.76, 10.0), (46.47, -42.98, 8.502), (46.47, -42.98, 8.502), (42.65, -41.76, 10.0), (42.26, -42.08, 10.0), (43.53, -42.98, 8.502), (43.53, -42.98, 8.502), (43.29, -43.18, 8.502), (43.29, -43.18, 8.502), (46.93, -41.49, 10.0), (46.21, -42.81, 8.501), (46.2, -42.81, 8.501), (46.47, -41.28, 10.0), (45.92, -42.68, 8.501), (45.92, -42.68, 8.501), (45.99, -41.13, 10.0), (45.62, -42.58, 8.5), (45.62, -42.58, 8.5), (43.07, -41.49, 10.0), (42.69, -41.74, 10.0), (43.8, -42.81, 8.501), (43.79, -42.81, 8.501), (43.53, -41.28, 10.0), (44.08, -42.68, 8.501), (44.08, -42.68, 8.501), (44.01, -41.13, 10.0), (44.38, -42.58, 8.5), (44.38, -42.58, 8.5), (45.5, -41.03, 10.0), (45.31, -42.52, 8.5), (45.31, -42.52, 8.5), (45.0, -41.0, 10.0), (45.0, -42.5, 8.5), (44.5, -41.03, 10.0), (44.69, -42.52, 8.5), (44.69, -42.52, 8.5), (48.99, 44.75, 10.0), (48.93, 44.25, 10.0), (47.46, 44.53, 8.505), (47.5, 44.84, 8.505), (47.46, 44.53, 8.505), (48.8, 43.76, 10.0), (47.38, 44.23, 8.505), (47.38, 44.23, 8.504), (48.62, 43.3, 10.0), (47.27, 43.94, 8.504), (47.27, 43.93, 8.504), (48.38, 42.86, 10.0), (47.11, 43.66, 8.504), (47.11, 43.66, 8.503), (48.08, 42.45, 10.0), (46.93, 43.41, 8.503), (46.93, 43.4, 8.503), (46.93, 41.49, 10.0), (46.47, 41.28, 10.0), (45.92, 42.68, 8.501), (46.2, 42.81, 8.501), (45.92, 42.68, 8.501), (47.74, 42.08, 10.0), (47.35, 41.76, 10.0), (46.47, 42.98, 8.502), (46.71, 43.18, 8.502), (46.47, 42.98, 8.502), (46.71, 43.18, 8.502), (45.99, 41.13, 10.0), (45.62, 42.58, 8.5), (45.62, 42.58, 8.5), (45.5, 41.03, 10.0), (45.31, 42.52, 8.5), (45.31, 42.52, 8.5), (45.0, 42.5, 8.5), (45.0, 41.0, 10.0), (43.07, 43.4, 8.503), (43.07, 43.41, 8.503), (41.92, 42.45, 10.0), (41.62, 42.86, 10.0), (42.89, 43.66, 8.503), (42.62, 44.23, 8.504), (42.62, 44.23, 8.505), (42.54, 44.53, 8.505), (41.2, 43.76, 10.0), (41.07, 44.25, 10.0), (41.01, 44.75, 10.0), (42.54, 44.53, 8.505), (42.5, 44.84, 8.505), (43.53, 41.28, 10.0), (44.01, 41.13, 10.0), (44.38, 42.58, 8.5), (44.08, 42.68, 8.501), (44.38, 42.58, 8.5), (42.73, 43.93, 8.504), (42.73, 43.94, 8.504), (41.38, 43.3, 10.0), (42.65, 41.76, 10.0), (43.07, 41.49, 10.0), (43.8, 42.81, 8.501), (43.79, 42.81, 8.501), (43.53, 42.98, 8.502), (42.26, 42.08, 10.0), (43.53, 42.98, 8.502), (43.29, 43.18, 8.502), (44.69, 42.52, 8.5), (44.5, 41.03, 10.0), (44.69, 42.52, 8.5), (44.08, 42.68, 8.501), (42.89, 43.66, 8.504), (43.29, 43.18, 8.502), (48.99, 45.25, 10.0), (47.5, 45.16, 8.505), (47.5, 45.16, 8.505), (47.5, 44.84, 8.505), (48.93, 45.75, 10.0), (47.46, 45.47, 8.505), (47.46, 45.47, 8.505), (46.21, 42.81, 8.501), (41.01, 44.93, 10.0), (41.01, 45.25, 10.0), (42.5, 45.16, 8.505), (42.5, 45.16, 8.505), (41.01, 44.85, 10.0), (42.5, 44.84, 8.505), (41.07, 45.75, 10.0), (42.54, 45.47, 8.505), (42.54, 45.47, 8.505), (48.8, 46.24, 10.0), (47.38, 45.77, 8.505), (47.38, 45.77, 8.504), (48.62, 46.7, 10.0), (47.27, 46.07, 8.504), (47.27, 46.06, 8.504), (41.2, 46.24, 10.0), (42.62, 45.77, 8.504), (42.62, 45.77, 8.505), (41.38, 46.7, 10.0), (42.73, 46.07, 8.504), (42.73, 46.06, 8.504), (48.45, 47.0, 10.0), (48.38, 47.14, 10.0), (47.11, 46.34, 8.503), (47.11, 46.34, 8.504), (48.08, 47.55, 10.0), (46.93, 46.59, 8.503), (46.93, 46.6, 8.503), (41.62, 47.14, 10.0), (42.89, 46.34, 8.503), (42.89, 46.34, 8.504), (41.92, 47.55, 10.0), (43.07, 46.6, 8.503), (43.07, 46.59, 8.503), (47.74, 47.92, 10.0), (46.71, 46.82, 8.502), (46.71, 46.82, 8.502), (47.35, 48.24, 10.0), (46.47, 47.02, 8.502), (46.47, 47.02, 8.502), (42.26, 47.92, 10.0), (42.65, 48.24, 10.0), (43.53, 47.02, 8.502), (43.53, 47.02, 8.502), (43.29, 46.82, 8.502), (43.29, 46.82, 8.502), (46.93, 48.51, 10.0), (46.21, 47.19, 8.501), (46.2, 47.19, 8.501), (46.47, 48.72, 10.0), (45.92, 47.32, 8.501), (45.92, 47.32, 8.501), (45.99, 48.87, 10.0), (45.62, 47.42, 8.5), (45.62, 47.42, 8.5), (43.07, 48.51, 10.0), (43.8, 47.19, 8.501), (43.79, 47.19, 8.501), (43.53, 48.72, 10.0), (44.08, 47.32, 8.501), (44.08, 47.32, 8.501), (44.01, 48.87, 10.0), (44.38, 47.42, 8.5), (44.38, 47.42, 8.5), (45.5, 48.97, 10.0), (45.31, 47.48, 8.5), (45.31, 47.48, 8.5), (45.0, 49.0, 10.0), (45.0, 47.5, 8.5), (44.5, 48.97, 10.0), (44.69, 47.48, 8.5), (44.69, 47.48, 8.5), (-41.07, 44.25, 10.0), (-41.01, 44.75, 10.0), (-42.54, 44.53, 8.505), (-42.5, 44.84, 8.505), (-42.54, 44.53, 8.505), (-41.2, 43.76, 10.0), (-42.62, 44.23, 8.505), (-42.62, 44.23, 8.504), (-41.38, 43.3, 10.0), (-42.73, 43.94, 8.504), (-42.73, 43.93, 8.504), (-41.62, 42.86, 10.0), (-42.89, 43.66, 8.504), (-42.89, 43.66, 8.503), (-41.92, 42.45, 10.0), (-43.07, 43.41, 8.503), (-43.07, 43.4, 8.503), (-43.07, 41.49, 10.0), (-43.53, 41.28, 10.0), (-44.08, 42.68, 8.501), (-43.8, 42.81, 8.501), (-44.08, 42.68, 8.501), (-42.26, 42.08, 10.0), (-42.65, 41.76, 10.0), (-43.53, 42.98, 8.502), (-43.29, 43.18, 8.502), (-43.53, 42.98, 8.502), (-43.29, 43.18, 8.502), (-44.01, 41.13, 10.0), (-44.38, 42.58, 8.5), (-44.38, 42.58, 8.5), (-44.5, 41.03, 10.0), (-44.69, 42.52, 8.5), (-44.69, 42.52, 8.5), (-45.0, 41.0, 10.0), (-45.0, 42.5, 8.5), (-48.08, 42.45, 10.0), (-48.38, 42.86, 10.0), (-47.11, 43.66, 8.503), (-46.93, 43.41, 8.503), (-46.93, 43.4, 8.503), (-48.8, 43.76, 10.0), (-48.93, 44.25, 10.0), (-47.38, 44.23, 8.505), (-47.46, 44.53, 8.505), (-47.38, 44.23, 8.504), (-48.99, 44.75, 10.0), (-47.5, 44.84, 8.505), (-47.46, 44.53, 8.505), (-45.99, 41.13, 10.0), (-46.47, 41.28, 10.0), (-45.62, 42.58, 8.5), (-45.62, 42.58, 8.5), (-45.92, 42.68, 8.501), (-48.62, 43.3, 10.0), (-47.27, 43.94, 8.504), (-47.27, 43.93, 8.504), (-46.93, 41.49, 10.0), (-47.35, 41.76, 10.0), (-46.2, 42.81, 8.501), (-46.21, 42.81, 8.501), (-46.47, 42.98, 8.502), (-47.74, 42.08, 10.0), (-46.47, 42.98, 8.502), (-46.71, 43.18, 8.502), (-45.5, 41.03, 10.0), (-45.31, 42.52, 8.5), (-45.31, 42.52, 8.5), (-45.92, 42.68, 8.501), (-47.11, 43.66, 8.504), (-46.71, 43.18, 8.502), (-41.01, 45.15, 10.0), (-41.01, 45.25, 10.0), (-42.5, 45.16, 8.505), (-42.5, 44.84, 8.505), (-42.5, 45.16, 8.505), (-41.07, 45.75, 10.0), (-42.54, 45.47, 8.505), (-42.54, 45.47, 8.505), (-43.79, 42.81, 8.501), (-48.99, 45.25, 10.0), (-47.5, 45.16, 8.505), (-47.5, 45.16, 8.505), (-47.5, 44.84, 8.505), (-48.93, 45.75, 10.0), (-47.46, 45.47, 8.505), (-47.46, 45.47, 8.505), (-41.2, 46.24, 10.0), (-42.62, 45.77, 8.504), (-42.62, 45.77, 8.505), (-41.38, 46.7, 10.0), (-42.73, 46.06, 8.504), (-42.73, 46.07, 8.504), (-48.8, 46.24, 10.0), (-47.38, 45.77, 8.504), (-47.38, 45.77, 8.505), (-48.62, 46.7, 10.0), (-47.27, 46.06, 8.504), (-47.27, 46.07, 8.504), (-41.62, 47.14, 10.0), (-42.89, 46.34, 8.503), (-42.89, 46.34, 8.504), (-41.92, 47.55, 10.0), (-43.07, 46.6, 8.503), (-43.07, 46.59, 8.503), (-48.38, 47.14, 10.0), (-48.5, 46.91, 10.0), (-47.11, 46.34, 8.503), (-47.11, 46.34, 8.504), (-48.08, 47.55, 10.0), (-46.93, 46.6, 8.503), (-46.93, 46.59, 8.503), (-42.26, 47.92, 10.0), (-43.29, 46.82, 8.502), (-43.29, 46.82, 8.502), (-42.65, 48.24, 10.0), (-43.53, 47.02, 8.502), (-43.53, 47.02, 8.502), (-47.74, 47.92, 10.0), (-47.35, 48.24, 10.0), (-46.47, 47.02, 8.502), (-46.47, 47.02, 8.502), (-46.71, 46.82, 8.502), (-46.71, 46.82, 8.502), (-43.07, 48.51, 10.0), (-43.8, 47.19, 8.501), (-43.79, 47.19, 8.501), (-43.53, 48.72, 10.0), (-44.08, 47.32, 8.501), (-44.08, 47.32, 8.501), (-44.01, 48.87, 10.0), (-44.38, 47.42, 8.5), (-44.38, 47.42, 8.5), (-46.93, 48.51, 10.0), (-46.2, 47.19, 8.501), (-46.21, 47.19, 8.501), (-46.47, 48.72, 10.0), (-45.92, 47.32, 8.501), (-45.92, 47.32, 8.501), (-45.99, 48.87, 10.0), (-45.62, 47.42, 8.5), (-45.62, 47.42, 8.5), (-44.5, 48.97, 10.0), (-44.69, 47.48, 8.5), (-44.69, 47.48, 8.5), (-45.0, 49.0, 10.0), (-45.0, 47.5, 8.5), (-45.5, 48.97, 10.0), (-45.31, 47.48, 8.5), (-45.31, 47.48, 8.5), (-25.0, -20.27, 10.0), (-25.0, -21.77, 10.0), (-25.0, -49.73, 10.0), (-23.67, -20.27, 10.0), (25.0, -20.27, 10.0), (23.67, -20.27, 10.0), (25.0, -21.77, 10.0), (25.0, -49.18, 10.0), (-25.0, 38.44, 10.0), (-25.0, 48.61, 10.0), (-25.0, 45.09, 10.0), (-25.0, 49.98, 10.0), (25.0, 49.98, 10.0), (25.0, 45.82, 10.0), (25.0, 44.91, 10.0), (25.0, 38.44, 10.0)], [(1171, 1170), (1176, 1175)], [(1, 1181, 1180), (3, 1169, 2), (1172, 1174, 8), (1173, 7, 6), (7, 2, 6), (8, 2, 4), (5, 7, 9), (11, 28, 29), (14, 15, 13), (16, 19, 15), (20, 17, 19), (18, 13, 17), (426, 404, 412), (14, 610, 614), (171, 25, 12), (216, 28, 11), (1175, 1170, 568), (327, 27, 10), (25, 24, 12), (27, 26, 10), (83, 86, 82), (66, 65, 64), (60, 31, 30), (42, 69, 68), (30, 173, 172), (92, 91, 90), (75, 54, 74), (62, 61, 60), (57, 52, 56), (35, 32, 34), (32, 41, 40), (40, 43, 42), (97, 94, 96), (90, 89, 88), (45, 48, 44), (563, 475, 477), (80, 79, 78), (49, 36, 48), (70, 39, 38), (87, 98, 86), (59, 56, 58), (88, 315, 312), (51, 44, 50), (77, 74, 76), (72, 228, 227), (38, 73, 72), (99, 96, 98), (68, 71, 70), (52, 81, 80), (64, 47, 46), (95, 66, 94), (55, 58, 54), (85, 82, 84), (37, 34, 36), (46, 63, 62), (78, 93, 92), (123, 118, 119), (180, 177, 181), (147, 112, 113), (176, 141, 177), (116, 146, 147), (148, 151, 149), (158, 154, 155), (119, 157, 158), (140, 139, 141), (105, 120, 121), (100, 109, 101), (121, 124, 125), (138, 129, 139), (97, 279, 95), (110, 107, 111), (22, 11, 115), (117, 114, 116), (134, 103, 135), (159, 50, 156), (109, 148, 149), (128, 137, 129), (182, 181, 183), (163, 160, 162), (142, 145, 143), (130, 111, 131), (132, 127, 133), (155, 159, 156), (150, 153, 151), (167, 164, 166), (113, 122, 123), (106, 105, 107), (174, 173, 175), (161, 169, 160), (136, 135, 137), (152, 133, 153), (124, 143, 125), (102, 101, 103), (165, 178, 164), (179, 162, 178), (175, 184, 174), (185, 166, 184), (126, 131, 127), (168, 183, 170), (253, 76, 255), (207, 204, 208), (250, 267, 249), (199, 200, 273), (202, 233, 201), (236, 237, 235), (246, 241, 245), (203, 245, 204), (248, 243, 247), (191, 205, 190), (187, 194, 195), (206, 209, 205), (243, 222, 221), (198, 192, 197), (33, 29, 28), (186, 38, 72), (266, 263, 261), (222, 225, 221), (232, 201, 231), (188, 228, 189), (196, 235, 194), (254, 253, 255), (230, 231, 229), (215, 197, 214), (252, 249, 251), (218, 211, 217), (241, 248, 247), (223, 220, 219), (21, 10, 262), (238, 239, 237), (259, 258, 257), (199, 208, 200), (193, 190, 192), (261, 270, 269), (225, 224, 223), (240, 217, 239), (210, 229, 209), (268, 264, 267), (189, 186, 188), (257, 272, 271), (271, 256, 254), (269, 275, 274), (220, 251, 219), (274, 260, 259), (211, 212, 214), (287, 284, 286), (359, 354, 358), (332, 351, 333), (314, 282, 313), (355, 310, 354), (313, 315, 314), (316, 319, 318), (329, 322, 328), (285, 328, 284), (331, 326, 330), (311, 308, 310), (276, 281, 280), (309, 288, 308), (324, 297, 325), (53, 26, 27), (23, 12, 305), (349, 346, 348), (296, 301, 297), (302, 279, 278), (280, 317, 316), (289, 306, 288), (361, 358, 360), (338, 337, 339), (334, 333, 335), (290, 293, 292), (323, 330, 322), (298, 295, 299), (318, 321, 320), (343, 340, 342), (283, 286, 282), (293, 84, 292), (347, 352, 346), (336, 344, 337), (303, 304, 302), (300, 299, 301), (320, 291, 290), (350, 348, 351), (278, 277, 276), (341, 356, 340), (357, 339, 356), (353, 362, 352), (294, 335, 295), (363, 342, 362), (345, 360, 344), (967, 963, 412), (950, 406, 402), (982, 983, 395), (937, 908, 388), (928, 927, 384), (874, 872, 389), (971, 970, 372), (936, 920, 365), (1007, 1003, 408), (897, 889, 379), (994, 995, 396), (928, 384, 385), (957, 958, 370), (1013, 1012, 382), (883, 881, 366), (880, 878, 373), (877, 875, 375), (910, 909, 413), (1004, 990, 407), (946, 894, 378), (977, 966, 404), (1018, 1009, 400), (892, 893, 369), (992, 979, 415), (942, 371, 390), (952, 916, 406), (933, 935, 368), (1001, 1000, 383), (989, 991, 410), (1181, 1008, 1016), (887, 888, 376), (982, 395, 398), (985, 986, 399), (944, 945, 391), (941, 940, 371), (915, 911, 414), (902, 901, 393), (870, 871, 390), (961, 960, 374), (919, 921, 364), (1015, 1017, 401), (905, 904, 387), (923, 922, 411), (997, 998, 381), (955, 949, 402), (895, 884, 367), (964, 954, 403), (900, 898, 394), (938, 932, 377), (980, 976, 405), (1010, 1006, 409), (1116, 1113, 462), (1101, 456, 452), (1132, 1133, 446), (1088, 1057, 439), (1079, 1078, 436), (1025, 1023, 440), (1120, 1119, 424), (1087, 1072, 417), (1157, 1153, 458), (1049, 1040, 431), (1145, 1144, 447), (1082, 1080, 437), (1108, 1107, 422), (1162, 1163, 434), (1034, 1032, 418), (1031, 1029, 425), (1028, 1026, 427), (1062, 1064, 463), (1154, 1139, 457), (1098, 1045, 430), (310, 308, 483), (1127, 1117, 454), (1167, 1160, 450), (1043, 1044, 421), (1142, 1129, 465), (441, 1092, 423), (1102, 1066, 456), (1085, 1086, 420), (1150, 1151, 435), (1140, 1141, 460), (1149, 1146, 1178), (1038, 1039, 428), (1123, 1122, 448), (1135, 1136, 449), (1096, 1097, 442), (1092, 1094, 423), (1067, 1063, 464), (1054, 1052, 444), (1021, 1022, 441), (1110, 1111, 426), (1071, 1070, 416), (1165, 1168, 451), (1058, 1059, 438), (1074, 1075, 461), (1148, 1147, 433), (1104, 1100, 452), (1046, 1035, 419), (1114, 1105, 453), (1051, 1048, 445), (1089, 1083, 429), (1130, 1126, 455), (1159, 1156, 459), (665, 662, 514), (651, 508, 504), (680, 681, 497), (637, 605, 490), (627, 626, 486), (574, 571, 491), (668, 669, 474), (636, 621, 467), (705, 702, 510), (598, 587, 481), (694, 693, 498), (630, 628, 487), (656, 657, 472), (711, 712, 484), (584, 580, 468), (581, 578, 475), (577, 575, 477), (612, 611, 515), (703, 689, 509), (647, 593, 480), (674, 666, 506), (717, 709, 502), (592, 594, 471), (690, 677, 517), (643, 473, 492), (649, 616, 508), (634, 635, 470), (699, 700, 485), (687, 688, 512), (588, 589, 478), (672, 671, 499), (694, 498, 500), (645, 646, 493), (642, 641, 473), (615, 613, 516), (603, 601, 495), (570, 572, 492), (660, 659, 476), (619, 620, 466), (714, 716, 503), (638, 479, 489), (623, 624, 513), (697, 696, 483), (654, 650, 504), (595, 583, 469), (663, 653, 505), (600, 597, 496), (638, 632, 479), (678, 675, 507), (708, 706, 511), (816, 812, 564), (800, 558, 554), (830, 831, 548), (788, 759, 541), (779, 778, 538), (724, 721, 542), (818, 819, 526), (787, 772, 519), (856, 852, 560), (748, 739, 533), (842, 843, 549), (782, 780, 539), (806, 807, 524), (861, 862, 536), (733, 731, 520), (730, 728, 527), (727, 725, 529), (762, 761, 565), (853, 837, 559), (797, 744, 532), (825, 815, 556), (867, 858, 552), (743, 742, 523), (840, 827, 567), (792, 525, 543), (801, 766, 558), (786, 785, 522), (849, 848, 537), (838, 839, 562), (738, 737, 530), (821, 822, 550), (834, 833, 551), (795, 796, 544), (791, 793, 525), (765, 764, 566), (754, 752, 546), (720, 722, 543), (810, 809, 528), (771, 770, 518), (864, 866, 553), (758, 757, 540), (775, 774, 563), (845, 846, 535), (804, 799, 554), (746, 734, 521), (813, 803, 555), (751, 749, 547), (127, 564, 133), (789, 783, 531), (828, 824, 557), (859, 855, 561), (695, 696, 697), (685, 677, 690), (629, 628, 630), (618, 621, 636), (602, 601, 603), (635, 602, 603), (568, 571, 574), (586, 589, 588), (682, 683, 684), (713, 716, 714), (633, 635, 634), (664, 662, 665), (599, 597, 600), (596, 587, 598), (609, 611, 612), (715, 709, 717), (691, 693, 694), (648, 650, 654), (698, 700, 699), (582, 580, 584), (710, 712, 711), (622, 624, 623), (686, 688, 687), (610, 613, 615), (679, 681, 680), (576, 575, 577), (701, 689, 703), (606, 605, 637), (617, 620, 619), (591, 594, 592), (579, 578, 581), (644, 646, 645), (670, 671, 672), (590, 583, 595), (569, 572, 570), (639, 631, 638), (625, 626, 627), (707, 706, 708), (658, 659, 660), (673, 666, 674), (676, 675, 678), (652, 653, 663), (655, 657, 656), (704, 702, 705), (614, 616, 649), (608, 607, 604), (712, 713, 714), (640, 641, 642), (585, 593, 647), (667, 669, 668), (844, 846, 845), (836, 827, 840), (777, 780, 782), (769, 772, 787), (753, 752, 754), (785, 753, 754), (719, 721, 724), (736, 737, 738), (832, 833, 834), (863, 866, 864), (784, 785, 786), (811, 812, 816), (750, 749, 751), (747, 739, 748), (760, 761, 762), (865, 858, 867), (841, 843, 842), (798, 799, 804), (847, 848, 849), (732, 731, 733), (860, 862, 861), (773, 774, 775), (835, 839, 838), (763, 764, 765), (829, 831, 830), (726, 725, 727), (851, 837, 853), (756, 759, 788), (768, 770, 771), (740, 742, 743), (729, 728, 730), (794, 796, 795), (820, 822, 821), (745, 734, 746), (718, 722, 720), (781, 783, 789), (776, 778, 779), (857, 855, 859), (808, 809, 810), (823, 815, 825), (826, 824, 828), (811, 803, 813), (805, 807, 806), (854, 852, 856), (767, 766, 801), (755, 757, 758), (862, 863, 864), (790, 793, 791), (735, 744, 797), (817, 819, 818), (996, 998, 997), (987, 979, 992), (925, 929, 931), (917, 920, 936), (903, 901, 902), (935, 903, 902), (869, 872, 874), (886, 888, 887), (984, 986, 985), (1014, 1017, 1015), (934, 935, 933), (965, 963, 967), (899, 898, 900), (896, 889, 897), (912, 909, 910), (1016, 1009, 1018), (993, 995, 994), (948, 949, 955), (999, 1000, 1001), (882, 881, 883), (1011, 1012, 1013), (924, 922, 923), (988, 991, 989), (913, 911, 915), (981, 983, 982), (876, 875, 877), (1002, 990, 1004), (907, 908, 937), (918, 921, 919), (891, 893, 892), (879, 878, 880), (943, 945, 944), (972, 974, 973), (890, 884, 895), (868, 871, 870), (930, 932, 938), (926, 927, 928), (1008, 1006, 1010), (959, 960, 961), (975, 966, 977), (978, 976, 980), (962, 954, 964), (956, 958, 957), (1005, 1003, 1007), (951, 914, 952), (906, 904, 905), (1012, 1014, 1015), (939, 940, 941), (885, 894, 946), (969, 970, 971), (1146, 1147, 1148), (1137, 1129, 1142), (1077, 1080, 1082), (1069, 1072, 1087), (1053, 1052, 1054), (1086, 1053, 1054), (1019, 1023, 1025), (1037, 1039, 1038), (1134, 1136, 1135), (1164, 1168, 1165), (1084, 1086, 1085), (1115, 1113, 1116), (1050, 1048, 1051), (1037, 1040, 1049), (1060, 1064, 1062), (1166, 1160, 1167), (1143, 1144, 1145), (1099, 1100, 1104), (1149, 1151, 1150), (1033, 1032, 1034), (1161, 1163, 1162), (1073, 1075, 1074), (1138, 1141, 1140), (1061, 1063, 1067), (1131, 1133, 1132), (1027, 1026, 1028), (1152, 1139, 1154), (1056, 1057, 1088), (1068, 1070, 1071), (1042, 1044, 1043), (1030, 1029, 1031), (1095, 1097, 1096), (1121, 1122, 1123), (1041, 1035, 1046), (1020, 1022, 1021), (1081, 1083, 1089), (1076, 1078, 1079), (1158, 1156, 1159), (1109, 1111, 1110), (1125, 1117, 1127), (1128, 1126, 1130), (1103, 1105, 1114), (1106, 1107, 1108), (1155, 1153, 1157), (1065, 1066, 1102), (1055, 1059, 1058), (1163, 1164, 1165), (1090, 1091, 1092), (1036, 1045, 1098), (1118, 1119, 1120), (1172, 5, 9), (1175, 1173, 1174), (1172, 1169, 1170), (1174, 148, 1172), (1178, 1179, 1), (1184, 1, 1177), (1183, 1182, 0), (1183, 947, 1182), (1, 0, 1181), (4, 2, 1169), (3, 5, 1169), (8, 4, 1172), (4, 1169, 1172), (1174, 1173, 8), (6, 8, 1173), (1173, 9, 7), (7, 3, 2), (8, 6, 2), (5, 3, 7), (14, 16, 15), (16, 20, 19), (20, 18, 17), (18, 14, 13), (19, 398, 395), (19, 395, 399), (452, 456, 15), (453, 452, 15), (19, 399, 396), (19, 396, 381), (462, 453, 15), (454, 462, 15), (19, 381, 383), (19, 383, 382), (455, 454, 15), (465, 455, 15), (19, 382, 380), (19, 380, 401), (460, 465, 15), (457, 460, 15), (15, 19, 409), (19, 401, 400), (458, 457, 15), (459, 458, 15), (19, 400, 409), (15, 409, 433), (450, 459, 15), (451, 450, 15), (409, 408, 433), (408, 447, 433), (432, 451, 15), (434, 432, 15), (407, 447, 408), (449, 447, 407), (435, 434, 15), (433, 435, 15), (449, 407, 410), (449, 410, 446), (446, 410, 415), (403, 402, 423), (446, 415, 448), (448, 415, 405), (403, 423, 442), (403, 442, 422), (424, 448, 405), (404, 424, 405), (403, 422, 412), (422, 426, 412), (404, 426, 424), (20, 968, 959), (20, 959, 956), (732, 745, 18), (729, 732, 18), (20, 956, 943), (20, 943, 939), (726, 729, 18), (723, 726, 18), (18, 20, 869), (20, 939, 868), (719, 723, 18), (718, 719, 18), (20, 868, 869), (18, 869, 794), (790, 718, 18), (794, 790, 18), (869, 873, 794), (873, 805, 794), (873, 876, 805), (876, 808, 805), (876, 879, 808), (879, 817, 808), (879, 882, 817), (882, 820, 817), (882, 890, 820), (890, 829, 820), (890, 891, 829), (891, 832, 829), (891, 885, 832), (885, 841, 832), (885, 886, 841), (886, 844, 841), (886, 1173, 844), (896, 1173, 886), (896, 899, 1173), (899, 903, 1173), (847, 844, 1173), (903, 934, 1173), (860, 847, 1173), (234, 22, 1173), (863, 860, 1173), (202, 22, 234), (865, 863, 1175), (1173, 934, 234), (857, 865, 1175), (232, 22, 202), (854, 857, 1175), (1184, 917, 926), (1175, 851, 850), (850, 854, 1175), (1184, 926, 925), (1173, 1175, 863), (22, 1174, 1173), (215, 212, 22), (198, 215, 22), (930, 906, 1184), (198, 22, 193), (193, 22, 191), (906, 907, 1184), (907, 924, 1184), (191, 22, 206), (206, 22, 210), (924, 912, 1184), (914, 951, 1183), (912, 1183, 1184), (210, 22, 230), (230, 22, 232), (914, 1183, 913), (1177, 1179, 1024), (913, 1183, 912), (1179, 1090, 1020), (925, 930, 1184), (1184, 234, 934), (1179, 1020, 1019), (918, 917, 1184), (934, 918, 1184), (1179, 1019, 1024), (199, 234, 1184), (207, 199, 1184), (1177, 1024, 1027), (203, 207, 1184), (246, 203, 1184), (1177, 1027, 1030), (242, 246, 1184), (248, 242, 1184), (1177, 1030, 1033), (244, 248, 1184), (222, 244, 21), (1177, 1033, 1041), (226, 222, 21), (224, 226, 21), (1177, 1041, 1042), (220, 224, 21), (252, 220, 21), (1177, 1042, 1036), (250, 252, 21), (268, 250, 21), (1177, 1036, 1037), (265, 268, 21), (21, 266, 265), (324, 326, 21), (296, 324, 21), (21, 244, 1184), (1177, 1037, 1047), (21, 1184, 1177), (300, 296, 21), (298, 300, 21), (21, 1177, 349), (1177, 353, 347), (294, 298, 21), (334, 294, 21), (1047, 1050, 1177), (363, 353, 1177), (332, 334, 21), (350, 332, 21), (363, 1177, 343), (1177, 341, 343), (349, 350, 21), (347, 349, 1177), (357, 341, 1177), (338, 357, 1177), (1050, 338, 1177), (1169, 338, 1050), (1053, 1169, 1050), (1084, 1169, 1053), (1084, 1068, 1169), (1169, 1068, 1069), (704, 1169, 1069), (704, 707, 1169), (336, 338, 23), (345, 336, 23), (361, 345, 23), (359, 361, 23), (355, 359, 23), (311, 355, 23), (309, 311, 23), (289, 309, 23), (23, 303, 307), (23, 307, 289), (1169, 1172, 23), (692, 1170, 691), (691, 1170, 695), (1076, 704, 1069), (23, 338, 1169), (695, 1170, 698), (698, 1170, 710), (701, 704, 1076), (701, 1076, 1077), (710, 1170, 713), (713, 1170, 1169), (701, 1077, 686), (1077, 1081, 686), (715, 713, 1169), (707, 715, 1169), (686, 1081, 685), (685, 1081, 1055), (685, 1055, 676), (676, 1055, 1056), (676, 1056, 673), (673, 1056, 1073), (664, 673, 1073), (1060, 664, 1073), (1060, 661, 664), (1060, 1061, 661), (661, 1061, 652), (652, 1061, 16), (648, 652, 14), (614, 648, 14), (652, 16, 14), (1115, 1125, 16), (14, 639, 608), (14, 608, 606), (1112, 1115, 16), (1103, 1112, 16), (14, 606, 622), (14, 622, 609), (1099, 1103, 16), (1065, 1099, 16), (14, 609, 610), (1065, 16, 1061), (12, 23, 171), (169, 171, 23), (11, 22, 216), (212, 216, 22), (18, 745, 741), (18, 741, 740), (631, 639, 14), (629, 631, 14), (18, 740, 735), (18, 735, 736), (625, 629, 14), (618, 625, 14), (18, 736, 747), (18, 747, 750), (617, 618, 14), (633, 617, 14), (18, 750, 753), (18, 753, 784), (602, 633, 14), (599, 602, 14), (14, 18, 784), (14, 784, 599), (599, 784, 768), (599, 768, 596), (596, 768, 769), (596, 769, 586), (586, 769, 776), (586, 776, 585), (585, 776, 777), (585, 777, 591), (591, 777, 781), (591, 781, 590), (590, 781, 755), (590, 755, 582), (582, 755, 756), (582, 756, 579), (579, 756, 773), (579, 773, 576), (576, 773, 760), (576, 760, 573), (573, 760, 763), (573, 763, 568), (568, 763, 1175), (763, 767, 1175), (569, 568, 1170), (767, 798, 1175), (640, 569, 1170), (798, 802, 1175), (644, 640, 1170), (802, 811, 1175), (655, 644, 1170), (811, 814, 1175), (658, 655, 1170), (814, 823, 1175), (667, 658, 1170), (823, 826, 1175), (670, 667, 1170), (835, 851, 1175), (826, 836, 1175), (679, 670, 1170), (835, 1175, 836), (1174, 1172, 1170), (1170, 692, 682), (682, 679, 1170), (1175, 1174, 1170), (10, 21, 327), (326, 327, 21), (83, 87, 86), (66, 67, 65), (60, 61, 31), (42, 43, 69), (30, 31, 173), (92, 93, 91), (75, 55, 54), (62, 63, 61), (57, 53, 52), (35, 33, 32), (32, 33, 41), (40, 41, 43), (97, 95, 94), (90, 91, 89), (45, 49, 48), (13, 489, 479), (13, 479, 487), (543, 525, 17), (542, 543, 17), (13, 487, 486), (13, 486, 467), (529, 542, 17), (527, 529, 17), (13, 467, 466), (13, 466, 470), (520, 527, 17), (521, 520, 17), (13, 470, 494), (13, 494, 495), (523, 521, 17), (532, 523, 17), (17, 13, 481), (13, 495, 496), (530, 532, 17), (533, 530, 17), (13, 496, 481), (17, 481, 519), (547, 533, 17), (546, 547, 17), (481, 478, 519), (478, 538, 519), (545, 546, 17), (522, 545, 17), (480, 538, 478), (539, 538, 480), (518, 522, 17), (519, 518, 17), (539, 480, 471), (539, 471, 531), (531, 471, 469), (491, 492, 558), (531, 469, 540), (540, 469, 468), (491, 558, 566), (491, 566, 565), (541, 540, 468), (475, 541, 468), (491, 565, 477), (565, 563, 477), (475, 563, 541), (80, 81, 79), (49, 37, 36), (70, 71, 39), (87, 99, 98), (59, 57, 56), (88, 89, 315), (51, 45, 44), (77, 75, 74), (72, 73, 228), (38, 39, 73), (99, 97, 96), (68, 69, 71), (52, 53, 81), (64, 65, 47), (95, 67, 66), (55, 59, 58), (85, 83, 82), (37, 35, 34), (46, 47, 63), (78, 79, 93), (123, 122, 118), (180, 176, 177), (147, 146, 112), (176, 140, 141), (116, 114, 146), (148, 150, 151), (158, 157, 154), (119, 118, 157), (140, 138, 139), (105, 104, 120), (100, 108, 109), (121, 120, 124), (138, 128, 129), (25, 171, 67), (171, 161, 67), (305, 67, 95), (304, 305, 95), (161, 163, 65), (163, 179, 47), (279, 304, 95), (277, 279, 97), (179, 165, 47), (165, 167, 63), (281, 277, 99), (317, 281, 99), (167, 185, 61), (175, 173, 31), (175, 31, 185), (319, 317, 87), (321, 319, 83), (185, 31, 61), (167, 61, 63), (291, 321, 85), (85, 293, 291), (83, 85, 321), (165, 63, 47), (163, 47, 65), (83, 319, 87), (87, 317, 99), (161, 65, 67), (25, 67, 24), (99, 277, 97), (67, 305, 24), (110, 106, 107), (29, 115, 11), (117, 22, 115), (116, 145, 117), (117, 115, 114), (145, 144, 117), (134, 102, 103), (159, 51, 50), (109, 108, 148), (128, 136, 137), (182, 180, 181), (163, 161, 160), (142, 144, 145), (130, 110, 111), (132, 126, 127), (155, 154, 159), (150, 152, 153), (167, 165, 164), (113, 112, 122), (106, 104, 105), (174, 172, 173), (170, 160, 169), (161, 171, 169), (169, 168, 170), (136, 134, 135), (152, 132, 133), (124, 142, 143), (102, 100, 101), (165, 179, 178), (179, 163, 162), (175, 185, 184), (185, 167, 166), (126, 130, 131), (168, 182, 183), (253, 77, 76), (207, 203, 204), (250, 268, 267), (273, 233, 234), (234, 199, 273), (202, 234, 233), (236, 238, 237), (246, 242, 241), (203, 246, 245), (248, 244, 243), (191, 206, 205), (195, 186, 187), (187, 196, 194), (206, 210, 209), (243, 244, 222), (198, 193, 192), (28, 216, 33), (216, 213, 41), (115, 29, 33), (114, 115, 33), (213, 218, 41), (218, 240, 43), (146, 114, 35), (112, 146, 37), (240, 238, 69), (238, 236, 69), (122, 112, 37), (118, 122, 49), (236, 196, 71), (189, 228, 73), (196, 187, 39), (157, 118, 45), (51, 159, 154), (154, 157, 51), (187, 189, 73), (187, 73, 39), (51, 157, 45), (45, 118, 49), (196, 39, 71), (236, 71, 69), (49, 122, 37), (37, 146, 35), (240, 69, 43), (218, 43, 41), (35, 114, 33), (216, 41, 33), (72, 227, 188), (186, 195, 38), (72, 188, 186), (261, 264, 266), (266, 262, 263), (264, 265, 266), (222, 226, 225), (232, 202, 201), (188, 227, 228), (196, 236, 235), (254, 256, 253), (230, 232, 231), (215, 198, 197), (252, 250, 249), (218, 213, 211), (241, 242, 248), (223, 224, 220), (26, 262, 10), (266, 21, 262), (238, 240, 239), (259, 260, 258), (199, 207, 208), (193, 191, 190), (261, 263, 270), (225, 226, 224), (240, 218, 217), (210, 230, 229), (268, 265, 264), (189, 187, 186), (257, 258, 272), (271, 272, 256), (269, 270, 275), (220, 252, 251), (274, 275, 260), (211, 213, 212), (212, 215, 214), (213, 216, 212), (287, 285, 284), (359, 355, 354), (332, 350, 351), (314, 283, 282), (355, 311, 310), (313, 312, 315), (316, 317, 319), (329, 323, 322), (285, 329, 328), (325, 330, 326), (331, 327, 326), (326, 324, 325), (311, 309, 308), (276, 277, 281), (309, 289, 288), (324, 296, 297), (27, 327, 53), (327, 331, 81), (262, 26, 53), (263, 262, 57), (331, 323, 81), (323, 329, 79), (270, 263, 57), (275, 270, 59), (329, 285, 93), (285, 287, 91), (260, 275, 55), (258, 260, 75), (287, 283, 91), (314, 315, 89), (314, 89, 283), (272, 258, 75), (77, 253, 256), (256, 272, 77), (283, 89, 91), (285, 91, 93), (77, 272, 75), (75, 260, 55), (329, 93, 79), (323, 79, 81), (55, 275, 59), (59, 270, 57), (327, 81, 53), (57, 262, 53), (24, 305, 12), (303, 23, 305), (349, 347, 346), (296, 300, 301), (302, 304, 279), (280, 281, 317), (289, 307, 306), (361, 359, 358), (338, 336, 337), (334, 332, 333), (290, 291, 293), (323, 331, 330), (298, 294, 295), (318, 319, 321), (343, 341, 340), (283, 287, 286), (293, 85, 84), (347, 353, 352), (336, 345, 344), (302, 306, 303), (303, 305, 304), (306, 307, 303), (300, 298, 299), (320, 321, 291), (350, 349, 348), (278, 279, 277), (341, 357, 356), (357, 338, 339), (353, 363, 362), (294, 334, 335), (363, 343, 342), (345, 361, 360), (412, 404, 967), (963, 964, 412), (950, 952, 406), (399, 395, 985), (983, 985, 395), (387, 388, 905), (908, 905, 388), (365, 384, 936), (927, 936, 384), (389, 375, 874), (872, 870, 389), (397, 372, 973), (970, 973, 372), (364, 365, 919), (920, 919, 365), (408, 409, 1007), (1003, 1004, 408), (379, 394, 897), (889, 887, 379), (381, 396, 997), (995, 997, 396), (385, 386, 929), (929, 928, 385), (386, 931, 929), (374, 370, 961), (958, 961, 370), (380, 382, 1012), (1012, 1015, 380), (366, 367, 883), (881, 880, 366), (373, 366, 880), (878, 877, 373), (375, 373, 877), (875, 874, 375), (411, 413, 923), (909, 923, 413), (407, 408, 1004), (990, 989, 407), (378, 376, 946), (894, 892, 378), (404, 405, 977), (966, 967, 404), (400, 401, 1018), (1009, 1010, 400), (369, 378, 892), (893, 895, 369), (415, 410, 992), (979, 980, 415), (942, 941, 371), (414, 406, 915), (916, 915, 406), (392, 368, 935), (935, 902, 392), (382, 383, 1013), (1000, 1013, 383), (410, 407, 989), (991, 992, 410), (16, 1178, 1180), (1181, 1182, 953), (16, 1180, 1181), (969, 968, 20), (972, 969, 20), (20, 16, 1181), (1182, 947, 948), (1182, 948, 953), (981, 972, 20), (984, 981, 20), (1181, 953, 962), (1181, 962, 965), (993, 984, 20), (996, 993, 20), (1181, 965, 975), (1181, 975, 978), (999, 996, 20), (1011, 999, 20), (1181, 978, 987), (1181, 987, 988), (1014, 1011, 20), (1016, 1014, 20), (1181, 988, 1002), (1181, 1002, 1005), (1016, 20, 1181), (1181, 1005, 1008), (376, 379, 887), (888, 946, 376), (398, 397, 974), (974, 982, 398), (397, 973, 974), (396, 399, 994), (986, 994, 399), (370, 391, 957), (945, 957, 391), (391, 371, 944), (940, 944, 371), (413, 414, 910), (911, 910, 414), (393, 392, 902), (901, 900, 393), (390, 389, 870), (871, 942, 390), (372, 374, 971), (960, 971, 374), (368, 364, 933), (921, 933, 364), (401, 380, 1015), (1017, 1018, 401), (377, 387, 938), (904, 938, 387), (388, 411, 937), (922, 937, 411), (383, 381, 1001), (998, 1001, 381), (402, 403, 955), (949, 950, 402), (367, 369, 895), (884, 883, 367), (403, 412, 964), (954, 955, 403), (394, 393, 900), (898, 897, 394), (386, 377, 931), (932, 931, 377), (405, 415, 980), (976, 977, 405), (409, 400, 1010), (1006, 1007, 409), (462, 454, 1116), (1113, 1114, 462), (1101, 1102, 456), (449, 446, 1135), (1133, 1135, 446), (438, 439, 1058), (1057, 1058, 439), (417, 436, 1087), (1078, 1087, 436), (440, 427, 1025), (1023, 1021, 440), (448, 424, 1123), (1119, 1123, 424), (416, 417, 1071), (1072, 1071, 417), (458, 459, 1157), (1153, 1154, 458), (431, 445, 1049), (1040, 1038, 431), (433, 447, 1148), (1144, 1148, 447), (436, 437, 1079), (1080, 1079, 437), (426, 422, 1110), (1107, 1110, 422), (432, 434, 1163), (1163, 1165, 432), (418, 419, 1034), (1032, 1031, 418), (425, 418, 1031), (1029, 1028, 425), (427, 425, 1028), (1026, 1025, 427), (461, 463, 1074), (1064, 1074, 463), (457, 458, 1154), (1139, 1140, 457), (430, 428, 1098), (1045, 1043, 430), (441, 423, 295), (423, 402, 251), (440, 441, 335), (402, 406, 219), (427, 440, 335), (406, 414, 223), (425, 427, 351), (414, 413, 225), (418, 425, 348), (413, 411, 221), (419, 418, 346), (411, 388, 243), (421, 419, 352), (388, 247, 243), (430, 421, 362), (386, 385, 245), (387, 247, 388), (428, 430, 342), (385, 273, 200), (385, 200, 208), (431, 428, 340), (445, 431, 340), (385, 208, 204), (385, 204, 245), (444, 445, 339), (443, 444, 337), (386, 245, 377), (245, 241, 377), (241, 247, 387), (241, 387, 377), (420, 443, 344), (411, 243, 221), (416, 420, 503), (413, 221, 225), (417, 416, 502), (414, 225, 223), (436, 417, 511), (406, 223, 219), (437, 436, 510), (402, 219, 251), (423, 251, 299), (251, 249, 301), (249, 267, 52), (267, 56, 52), (264, 58, 56), (261, 269, 58), (269, 54, 58), (274, 74, 54), (259, 257, 74), (254, 255, 76), (257, 76, 74), (271, 254, 76), (271, 76, 257), (259, 74, 274), (274, 54, 269), (261, 58, 264), (264, 56, 267), (249, 52, 301), (52, 297, 301), (429, 437, 509), (80, 297, 52), (78, 92, 322), (88, 312, 313), (15, 456, 464), (488, 489, 13), (490, 488, 13), (13, 15, 461), (15, 464, 463), (513, 490, 13), (515, 513, 13), (15, 463, 461), (13, 506, 514), (516, 515, 13), (508, 516, 13), (461, 506, 13), (439, 506, 461), (504, 508, 13), (505, 504, 13), (90, 88, 286), (88, 313, 282), (505, 13, 514), (439, 507, 506), (88, 282, 286), (90, 286, 284), (439, 438, 507), (507, 438, 517), (90, 284, 328), (90, 328, 92), (517, 438, 429), (512, 517, 429), (92, 328, 322), (78, 322, 330), (509, 512, 429), (510, 509, 437), (78, 330, 325), (78, 325, 80), (511, 510, 436), (502, 511, 417), (325, 297, 80), (251, 301, 299), (503, 502, 416), (482, 503, 360), (423, 299, 295), (441, 295, 335), (484, 482, 358), (485, 484, 354), (427, 335, 333), (427, 333, 351), (483, 485, 310), (86, 500, 306), (498, 483, 308), (425, 351, 348), (418, 348, 346), (82, 316, 318), (290, 292, 84), (84, 82, 320), (419, 346, 352), (421, 352, 362), (290, 84, 320), (320, 82, 318), (503, 420, 344), (430, 362, 342), (82, 86, 316), (316, 86, 280), (428, 342, 340), (445, 340, 356), (280, 86, 276), (276, 86, 278), (445, 356, 339), (444, 339, 337), (278, 86, 302), (302, 86, 306), (443, 337, 344), (503, 344, 360), (306, 500, 288), (288, 500, 498), (482, 360, 358), (484, 358, 354), (308, 288, 498), (485, 354, 310), (454, 455, 1127), (1117, 1116, 454), (450, 451, 1167), (1160, 1159, 450), (421, 430, 1043), (1044, 1046, 421), (465, 460, 1142), (1129, 1130, 465), (441, 1093, 1092), (464, 456, 1067), (1066, 1067, 456), (443, 420, 1086), (1086, 1054, 443), (434, 435, 1162), (1151, 1162, 435), (460, 457, 1140), (1141, 1142, 460), (16, 1125, 1124), (16, 1124, 1128), (1090, 1179, 1091), (1091, 1179, 1095), (16, 1128, 1137), (16, 1137, 1138), (1095, 1179, 1178), (1106, 1095, 1178), (16, 1138, 1152), (16, 1152, 1155), (1109, 1106, 1178), (1118, 1109, 1178), (16, 1155, 1158), (16, 1158, 1166), (1121, 1118, 1178), (1131, 1121, 1178), (16, 1166, 1164), (16, 1164, 1161), (1134, 1131, 1178), (1143, 1134, 1178), (1178, 16, 1161), (1178, 1161, 1149), (1146, 1143, 1178), (428, 431, 1038), (1039, 1098, 428), (446, 448, 1132), (1122, 1132, 448), (447, 449, 1145), (1136, 1145, 449), (422, 442, 1108), (1097, 1108, 442), (442, 423, 1096), (1094, 1096, 423), (463, 464, 1062), (1063, 1062, 464), (444, 443, 1054), (1052, 1051, 444), (441, 440, 1021), (1022, 1093, 441), (424, 426, 1120), (1111, 1120, 426), (420, 416, 1085), (1070, 1085, 416), (451, 432, 1165), (1168, 1167, 451), (429, 438, 1089), (1059, 1089, 438), (439, 461, 1088), (1075, 1088, 461), (435, 433, 1150), (1147, 1150, 433), (452, 453, 1104), (1100, 1101, 452), (419, 421, 1046), (1035, 1034, 419), (453, 462, 1114), (1105, 1104, 453), (445, 444, 1051), (1048, 1049, 445), (437, 429, 1082), (1083, 1082, 429), (455, 465, 1130), (1126, 1127, 455), (459, 450, 1159), (1156, 1157, 459), (514, 506, 665), (662, 663, 514), (651, 649, 508), (501, 497, 684), (681, 684, 497), (488, 490, 604), (605, 604, 490), (467, 486, 636), (626, 636, 486), (491, 477, 574), (571, 570, 491), (499, 474, 672), (669, 672, 474), (466, 467, 619), (621, 619, 467), (510, 511, 705), (702, 703, 510), (481, 496, 598), (587, 588, 481), (483, 498, 697), (693, 697, 498), (486, 487, 627), (628, 627, 487), (476, 472, 660), (657, 660, 472), (482, 484, 712), (712, 714, 482), (468, 469, 584), (580, 581, 468), (475, 468, 581), (578, 577, 475), (477, 475, 577), (575, 574, 477), (513, 515, 623), (611, 623, 515), (509, 510, 703), (689, 687, 509), (480, 478, 647), (593, 592, 480), (506, 507, 674), (666, 665, 506), (502, 503, 717), (709, 708, 502), (471, 480, 592), (594, 595, 471), (517, 512, 690), (677, 678, 517), (643, 642, 473), (516, 508, 615), (616, 615, 508), (494, 470, 635), (635, 603, 494), (484, 485, 711), (700, 711, 485), (512, 509, 687), (688, 690, 512), (478, 481, 588), (589, 647, 478), (497, 499, 680), (671, 680, 499), (500, 501, 683), (683, 694, 500), (501, 684, 683), (472, 493, 656), (646, 656, 493), (493, 473, 645), (641, 645, 473), (515, 516, 612), (613, 612, 516), (495, 494, 603), (601, 600, 495), (492, 491, 570), (572, 643, 492), (474, 476, 668), (659, 668, 476), (470, 466, 634), (620, 634, 466), (503, 482, 714), (716, 717, 503), (489, 488, 607), (607, 638, 489), (488, 604, 607), (490, 513, 637), (624, 637, 513), (485, 483, 699), (696, 699, 483), (504, 505, 654), (650, 651, 504), (469, 471, 595), (583, 584, 469), (505, 514, 663), (653, 654, 505), (496, 495, 600), (597, 598, 496), (487, 479, 630), (632, 630, 479), (507, 517, 678), (675, 674, 507), (511, 502, 708), (706, 705, 511), (564, 556, 816), (812, 813, 564), (800, 801, 558), (551, 548, 834), (831, 834, 548), (540, 541, 758), (759, 758, 541), (519, 538, 787), (778, 787, 538), (542, 529, 724), (721, 720, 542), (550, 526, 821), (819, 821, 526), (518, 519, 771), (772, 771, 519), (560, 561, 856), (852, 853, 560), (533, 547, 748), (739, 738, 533), (535, 549, 845), (843, 845, 549), (538, 539, 779), (780, 779, 539), (528, 524, 810), (807, 810, 524), (534, 536, 862), (862, 864, 534), (520, 521, 733), (731, 730, 520), (527, 520, 730), (728, 727, 527), (529, 527, 727), (725, 724, 529), (563, 565, 775), (761, 775, 565), (559, 560, 853), (837, 838, 559), (532, 530, 797), (744, 743, 532), (556, 557, 825), (815, 816, 556), (552, 553, 867), (858, 859, 552), (523, 532, 743), (742, 746, 523), (567, 562, 840), (827, 828, 567), (792, 791, 525), (566, 558, 765), (766, 765, 558), (545, 522, 785), (785, 754, 545), (536, 537, 861), (848, 861, 537), (562, 559, 838), (839, 840, 562), (530, 533, 738), (737, 797, 530), (548, 550, 830), (822, 830, 550), (549, 551, 842), (833, 842, 551), (524, 544, 806), (796, 806, 544), (544, 525, 795), (793, 795, 525), (565, 566, 762), (764, 762, 566), (546, 545, 754), (752, 751, 546), (543, 542, 720), (722, 792, 543), (526, 528, 818), (809, 818, 528), (522, 518, 786), (770, 786, 518), (553, 534, 864), (866, 867, 553), (531, 540, 789), (757, 789, 540), (541, 563, 788), (774, 788, 563), (537, 535, 849), (846, 849, 535), (554, 555, 804), (799, 800, 554), (521, 523, 746), (734, 733, 521), (555, 564, 813), (803, 804, 555), (547, 546, 751), (749, 748, 547), (19, 17, 528), (17, 525, 544), (397, 398, 19), (372, 397, 19), (17, 544, 524), (17, 524, 528), (374, 372, 19), (370, 374, 19), (19, 528, 373), (528, 526, 373), (391, 370, 19), (371, 391, 19), (526, 366, 373), (550, 366, 526), (390, 371, 19), (389, 390, 19), (367, 366, 550), (367, 550, 548), (375, 389, 19), (373, 375, 19), (367, 548, 369), (548, 551, 369), (369, 551, 378), (551, 549, 378), (378, 549, 376), (549, 535, 376), (376, 535, 379), (535, 537, 379), (379, 537, 394), (537, 536, 394), (394, 536, 393), (536, 231, 393), (536, 229, 231), (201, 368, 392), (231, 201, 392), (231, 392, 393), (229, 536, 534), (229, 534, 209), (209, 534, 553), (209, 553, 205), (201, 233, 368), (553, 552, 205), (368, 233, 273), (552, 190, 205), (364, 368, 273), (561, 190, 552), (365, 364, 273), (554, 558, 151), (192, 190, 561), (273, 385, 384), (384, 365, 273), (558, 492, 149), (492, 473, 109), (560, 192, 561), (560, 125, 192), (473, 493, 101), (493, 103, 101), (560, 121, 125), (560, 559, 121), (472, 135, 103), (476, 135, 472), (121, 559, 105), (105, 559, 562), (474, 137, 476), (501, 500, 177), (129, 137, 474), (107, 105, 562), (567, 107, 562), (500, 86, 98), (500, 98, 96), (567, 111, 107), (197, 192, 125), (500, 96, 94), (500, 94, 181), (214, 197, 40), (211, 214, 42), (94, 66, 183), (66, 64, 170), (217, 211, 42), (239, 217, 68), (64, 46, 160), (46, 62, 162), (237, 239, 70), (235, 237, 70), (62, 60, 164), (30, 172, 174), (30, 174, 184), (194, 235, 38), (38, 195, 194), (70, 38, 235), (60, 30, 184), (60, 184, 166), (70, 239, 68), (68, 217, 42), (60, 166, 164), (62, 164, 178), (42, 214, 40), (40, 197, 32), (62, 178, 162), (46, 162, 160), (32, 197, 143), (34, 145, 116), (64, 160, 170), (66, 170, 183), (36, 116, 147), (48, 113, 123), (94, 183, 181), (500, 181, 177), (44, 123, 119), (155, 156, 50), (50, 44, 158), (501, 177, 141), (501, 141, 497), (155, 50, 158), (158, 44, 119), (141, 139, 497), (139, 499, 497), (44, 48, 123), (48, 147, 113), (139, 129, 499), (129, 474, 499), (48, 36, 147), (36, 34, 116), (137, 135, 476), (472, 103, 493), (34, 32, 145), (145, 32, 143), (473, 101, 109), (492, 109, 149), (143, 197, 125), (567, 557, 111), (558, 149, 151), (554, 151, 153), (111, 557, 131), (131, 557, 556), (554, 153, 555), (153, 133, 555), (127, 131, 556), (564, 127, 556), (133, 564, 555), (539, 531, 782), (783, 782, 531), (557, 567, 828), (824, 825, 557), (561, 552, 859), (855, 856, 561), (697, 693, 695), (691, 695, 693), (690, 688, 685), (685, 676, 677), (630, 632, 629), (631, 629, 632), (636, 626, 618), (625, 618, 626), (602, 599, 601), (635, 633, 602), (574, 575, 573), (573, 568, 574), (588, 587, 586), (586, 585, 589), (684, 681, 682), (679, 682, 681), (713, 715, 716), (634, 620, 633), (617, 633, 620), (665, 666, 664), (664, 661, 662), (600, 601, 599), (599, 596, 597), (598, 597, 596), (596, 586, 587), (612, 613, 610), (610, 609, 612), (717, 716, 715), (715, 707, 709), (694, 683, 692), (692, 691, 694), (683, 682, 692), (654, 653, 652), (652, 648, 654), (699, 696, 698), (695, 698, 696), (584, 583, 582), (582, 579, 580), (711, 700, 710), (698, 710, 700), (623, 611, 622), (609, 622, 611), (687, 689, 686), (686, 685, 688), (615, 616, 614), (614, 610, 615), (680, 671, 679), (670, 679, 671), (577, 578, 576), (576, 573, 575), (703, 702, 701), (701, 686, 689), (637, 624, 606), (622, 606, 624), (619, 621, 617), (618, 617, 621), (592, 593, 591), (591, 590, 594), (581, 580, 579), (579, 576, 578), (645, 641, 640), (640, 644, 645), (672, 669, 670), (667, 670, 669), (595, 594, 590), (590, 582, 583), (570, 571, 568), (568, 569, 570), (638, 607, 639), (608, 639, 607), (631, 632, 638), (627, 628, 625), (629, 625, 628), (708, 709, 707), (707, 704, 706), (660, 657, 658), (655, 658, 657), (674, 675, 673), (673, 664, 666), (678, 677, 676), (676, 673, 675), (663, 662, 661), (661, 652, 663), (656, 646, 644), (644, 655, 656), (705, 706, 704), (704, 701, 702), (651, 650, 648), (648, 614, 649), (649, 651, 648), (604, 605, 608), (606, 608, 605), (712, 710, 713), (643, 572, 569), (569, 640, 642), (642, 643, 569), (647, 589, 585), (585, 591, 593), (668, 659, 667), (658, 667, 659), (845, 843, 844), (841, 844, 843), (840, 839, 836), (836, 826, 827), (782, 783, 777), (781, 777, 783), (787, 778, 769), (776, 769, 778), (753, 750, 752), (785, 784, 753), (724, 725, 723), (723, 719, 724), (738, 739, 736), (736, 735, 737), (834, 831, 832), (829, 832, 831), (863, 865, 866), (786, 770, 784), (768, 784, 770), (816, 815, 814), (814, 811, 816), (751, 752, 750), (750, 747, 749), (748, 749, 747), (747, 736, 739), (762, 764, 763), (763, 760, 762), (867, 866, 865), (865, 857, 858), (842, 833, 841), (832, 841, 833), (804, 803, 802), (802, 798, 804), (849, 846, 847), (844, 847, 846), (733, 734, 732), (732, 729, 731), (861, 848, 860), (847, 860, 848), (775, 761, 773), (760, 773, 761), (838, 837, 835), (835, 836, 839), (765, 766, 767), (767, 763, 765), (830, 822, 829), (820, 829, 822), (727, 728, 726), (726, 723, 725), (853, 852, 850), (850, 851, 853), (835, 837, 851), (788, 774, 756), (773, 756, 774), (771, 772, 768), (769, 768, 772), (743, 744, 740), (740, 741, 742), (730, 731, 729), (729, 726, 728), (795, 793, 790), (790, 794, 795), (821, 819, 820), (817, 820, 819), (746, 742, 741), (741, 745, 746), (732, 734, 745), (720, 721, 719), (719, 718, 720), (789, 757, 781), (755, 781, 757), (779, 780, 776), (777, 776, 780), (859, 858, 857), (857, 854, 855), (810, 807, 808), (805, 808, 807), (825, 824, 823), (823, 814, 815), (828, 827, 826), (826, 823, 824), (813, 812, 811), (811, 802, 803), (806, 796, 794), (794, 805, 806), (856, 855, 854), (854, 850, 852), (800, 799, 798), (798, 767, 801), (801, 800, 798), (758, 759, 755), (756, 755, 759), (862, 860, 863), (792, 722, 718), (718, 790, 791), (791, 792, 718), (797, 737, 735), (735, 740, 744), (818, 809, 817), (808, 817, 809), (997, 995, 996), (993, 996, 995), (992, 991, 987), (987, 978, 979), (931, 932, 925), (930, 925, 932), (936, 927, 917), (926, 917, 927), (903, 899, 901), (935, 934, 903), (874, 875, 873), (873, 869, 874), (887, 889, 886), (886, 885, 888), (985, 983, 984), (981, 984, 983), (1014, 1016, 1017), (933, 921, 934), (918, 934, 921), (967, 966, 965), (965, 962, 963), (900, 901, 899), (899, 896, 898), (897, 898, 896), (896, 886, 889), (910, 911, 913), (913, 912, 910), (1018, 1017, 1016), (1016, 1008, 1009), (994, 986, 993), (984, 993, 986), (955, 954, 953), (953, 948, 955), (1001, 998, 999), (996, 999, 998), (883, 884, 882), (882, 879, 881), (1013, 1000, 1011), (999, 1011, 1000), (923, 909, 924), (912, 924, 909), (989, 990, 988), (988, 987, 991), (915, 916, 914), (914, 913, 915), (982, 974, 981), (972, 981, 974), (877, 878, 876), (876, 873, 875), (1004, 1003, 1002), (1002, 988, 990), (937, 922, 907), (924, 907, 922), (919, 920, 918), (917, 918, 920), (892, 894, 891), (891, 890, 893), (880, 881, 879), (879, 876, 878), (944, 940, 939), (939, 943, 944), (973, 970, 972), (969, 972, 970), (895, 893, 890), (890, 882, 884), (870, 872, 869), (869, 868, 870), (938, 904, 930), (906, 930, 904), (928, 929, 926), (925, 926, 929), (1010, 1009, 1008), (1008, 1005, 1006), (961, 958, 959), (956, 959, 958), (977, 976, 975), (975, 965, 966), (980, 979, 978), (978, 975, 976), (964, 963, 962), (962, 953, 954), (957, 945, 943), (943, 956, 957), (1007, 1006, 1005), (1005, 1002, 1003), (950, 949, 948), (947, 951, 952), (950, 948, 947), (914, 916, 952), (952, 950, 947), (905, 908, 906), (907, 906, 908), (1012, 1011, 1014), (942, 871, 868), (868, 939, 941), (941, 942, 868), (946, 888, 885), (885, 891, 894), (971, 960, 968), (968, 969, 971), (960, 959, 968), (1148, 1144, 1146), (1143, 1146, 1144), (1142, 1141, 1137), (1137, 1128, 1129), (1082, 1083, 1077), (1081, 1077, 1083), (1087, 1078, 1069), (1076, 1069, 1078), (1053, 1050, 1052), (1086, 1084, 1053), (1025, 1026, 1024), (1024, 1019, 1025), (1038, 1040, 1037), (1037, 1036, 1039), (1135, 1133, 1134), (1131, 1134, 1133), (1164, 1166, 1168), (1085, 1070, 1084), (1068, 1084, 1070), (1116, 1117, 1115), (1115, 1112, 1113), (1051, 1052, 1050), (1050, 1047, 1048), (1049, 1048, 1047), (1047, 1037, 1049), (1062, 1063, 1061), (1061, 1060, 1062), (1167, 1168, 1166), (1166, 1158, 1160), (1145, 1136, 1143), (1134, 1143, 1136), (1104, 1105, 1103), (1103, 1099, 1104), (1150, 1147, 1149), (1146, 1149, 1147), (1034, 1035, 1033), (1033, 1030, 1032), (1162, 1151, 1161), (1149, 1161, 1151), (1074, 1064, 1073), (1060, 1073, 1064), (1140, 1139, 1138), (1138, 1137, 1141), (1067, 1066, 1065), (1065, 1061, 1067), (1132, 1122, 1131), (1121, 1131, 1122), (1028, 1029, 1027), (1027, 1024, 1026), (1154, 1153, 1152), (1152, 1138, 1139), (1088, 1075, 1056), (1073, 1056, 1075), (1071, 1072, 1068), (1069, 1068, 1072), (1043, 1045, 1042), (1042, 1041, 1044), (1031, 1032, 1030), (1030, 1027, 1029), (1096, 1094, 1091), (1091, 1095, 1096), (1123, 1119, 1121), (1118, 1121, 1119), (1046, 1044, 1041), (1041, 1033, 1035), (1021, 1023, 1019), (1019, 1020, 1021), (1089, 1059, 1081), (1055, 1081, 1059), (1079, 1080, 1076), (1077, 1076, 1080), (1159, 1160, 1158), (1158, 1155, 1156), (1110, 1107, 1109), (1106, 1109, 1107), (1127, 1126, 1124), (1124, 1125, 1127), (1115, 1117, 1125), (1130, 1129, 1128), (1128, 1124, 1126), (1114, 1113, 1112), (1112, 1103, 1114), (1108, 1097, 1095), (1095, 1106, 1108), (1157, 1156, 1155), (1155, 1152, 1153), (1101, 1100, 1099), (1099, 1065, 1102), (1102, 1101, 1099), (1058, 1057, 1055), (1056, 1055, 1057), (1163, 1161, 1164), (1093, 1022, 1020), (1020, 1090, 1093), (1091, 1094, 1092), (1092, 1093, 1090), (1098, 1039, 1036), (1036, 1042, 1045), (1120, 1111, 1118), (1109, 1118, 1111), (9, 1173, 1174), (1174, 1172, 9), (1169, 5, 1172), (23, 1172, 136), (1174, 22, 130), (22, 117, 144), (168, 169, 23), (182, 168, 23), (22, 144, 142), (22, 142, 124), (180, 182, 23), (176, 180, 23), (22, 124, 120), (22, 120, 104), (140, 176, 23), (138, 140, 23), (22, 104, 106), (22, 106, 110), (128, 138, 23), (136, 128, 23), (22, 110, 130), (1174, 130, 126), (134, 136, 1172), (102, 134, 1172), (1174, 126, 132), (1174, 132, 152), (102, 1172, 100), (100, 1172, 108), (1174, 152, 150), (1174, 150, 148), (108, 1172, 148), (1, 1180, 1178), (1179, 1177, 1), (1184, 0, 1), (0, 1184, 1183), (1182, 1181, 0), (1183, 951, 947)])
me_cube_002.use_remesh_preserve_volume = False
me_cube_002.use_remesh_preserve_attributes = False
me_cube_002.use_mirror_vertex_groups = False
me_cube_002.update()

# ---- objects
ob_slope_35_264 = bpy.data.objects.new('Slope_35_264', me_cube)
ob_slope_70_528 = bpy.data.objects.new('Slope_70.528', me_cube_004)
ob_cut_cone = bpy.data.objects.new('Cut_Cone', me_cone_001)
ob_cut_cylinder = bpy.data.objects.new('Cut_Cylinder', me_cylinder_001)
ob_tetra = bpy.data.objects.new('Tetra', me_cone)
ob_base = bpy.data.objects.new('Base', me_cube_002)
ob_point_003 = bpy.data.objects.new('Point.003', light_point_003)
ob_point_002 = bpy.data.objects.new('Point.002', light_point_002)
ob_point_001 = bpy.data.objects.new('Point.001', light_point_001)
ob_point = bpy.data.objects.new('Point', light_point)

# ---- transforms, parenting, visibility, modifiers, constraints
ob_slope_35_264.location = (111.5, 5.857, 3.387)
ob_slope_35_264.rotation_euler = (0.0, 0.0, 3.142)
ob_slope_35_264.scale = (2.5, 1.0, 1.5)
ob_slope_35_264.lineart.crease_threshold = 0.0
ob_slope_70_528.location = (118.7, -41.99, 4.48)
ob_slope_70_528.lineart.crease_threshold = 0.0
ob_cut_cone.location = (100.2, -67.32, 0.0)
ob_cut_cone.lineart.crease_threshold = 0.0
ob_cut_cylinder.location = (127.6, -81.9, 0.0)
ob_cut_cylinder.scale = (0.501, 0.5, 1.0)
ob_cut_cylinder.lineart.crease_threshold = 0.0
ob_tetra.location = (124.0, -102.7, 8.031)
ob_tetra.lineart.crease_threshold = 0.0
ob_base.location = (0.0, 0.0, 0.0)
ob_base.lineart.crease_threshold = 0.0
ob_point_003.location = (-0.3801, 81.24, -52.26)
ob_point_003.lineart.crease_threshold = 0.0
ob_point_002.location = (110.4, 81.24, 19.89)
ob_point_002.lineart.crease_threshold = 0.0
ob_point_001.location = (-88.13, 81.24, 19.89)
ob_point_001.lineart.crease_threshold = 0.0
ob_point.location = (11.1, -78.64, 21.67)
ob_point.lineart.crease_threshold = 0.0

# ---- collection membership
col_collection_1.objects.link(ob_slope_35_264)
col_collection_1.objects.link(ob_slope_70_528)
col_collection_1.objects.link(ob_cut_cone)
col_collection_1.objects.link(ob_cut_cylinder)
col_collection_1.objects.link(ob_tetra)
col_collection_1.objects.link(ob_base)
col_collection_1.objects.link(ob_point_003)
col_collection_1.objects.link(ob_point_002)
col_collection_1.objects.link(ob_point_001)
col_collection_1.objects.link(ob_point)

# ---- scene / render settings (as saved in the file)
scene.frame_start = 1; scene.frame_end = 250; scene.frame_set(1)
scene.render.engine = 'BLENDER_EEVEE_NEXT'
scene.render.resolution_percentage = 50
scene.render.dither_intensity = 0.0
scene.cycles.use_denoising = False
scene.cycles.samples = 128
scene.cycles.sampling_pattern = 'TABULATED_SOBOL'
scene.cycles.light_sampling_threshold = 0.0
scene.cycles.use_adaptive_sampling = False
scene.cycles.use_light_tree = False
scene.cycles.blur_glossy = 0.0
scene.cycles.sample_clamp_indirect = 0.0
scene.view_settings.view_transform = 'Standard'
bpy.context.view_layer.update()

# ---- added for rendering (the .blend has no active camera): camera
cam_auto = bpy.data.cameras.new('AutoCamera')
cam_auto.lens = 50.0
cam_auto.sensor_width = 36.0
cam_auto.clip_end = 4395.45
ob_auto_camera = bpy.data.objects.new('AutoCamera', cam_auto)
scene.collection.objects.link(ob_auto_camera)
ob_auto_camera.location = (299.061, -340.298, 213.604)
ob_auto_camera.rotation_euler = (1.09748, -7.21219e-08, 0.694738)
scene.camera = ob_auto_camera
bpy.context.view_layer.update()
